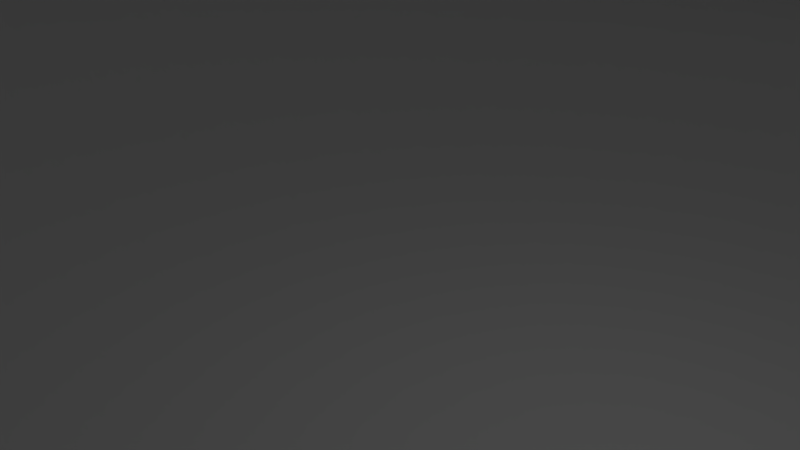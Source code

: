 # Source: target.blend  (saved by Blender 2.59.0; exported with 4.5.12 LTS)
import bpy
from mathutils import Matrix  # noqa: F401  (used for matrix-valued properties, if any)

bpy.ops.wm.read_factory_settings(use_empty=True)
scene = bpy.context.scene
scene.name = 'Scene'

# ---- collections
col_collection_1 = bpy.data.collections.new('Collection 1'); scene.collection.children.link(col_collection_1)

# ---- world
world_world = bpy.data.worlds.new('World'); scene.world = world_world
world_world.color = (0.05088, 0.05088, 0.05088)
world_world.use_sun_shadow = False
world_world.sun_shadow_jitter_overblur = 0.0
world_world.cycles.sampling_method = 'MANUAL'
world_world.cycles.sample_map_resolution = 256

# ---- cameras
cam_camera = bpy.data.cameras.new('Camera')
cam_camera.clip_end = 100.0
cam_camera.lens = 35.0
cam_camera.ortho_scale = 7.314
cam_camera.dof.focus_distance = 0.0
cam_camera.dof.aperture_fstop = 128.0

# ---- lights
light_lamp = bpy.data.lights.new('Lamp', 'POINT')
light_lamp.transmission_factor = 0.0
light_lamp.cutoff_distance = 30.0
light_lamp.energy = 100.0
light_lamp.shadow_buffer_clip_start = 1.001
light_lamp.shadow_soft_size = 1.0
light_lamp.shadow_maximum_resolution = 0.006
light_lamp.use_absolute_resolution = True
light_lamp.cycles.use_multiple_importance_sampling = False

# ---- meshes
me_target = bpy.data.meshes.new('TARGET')
me_target.from_pydata([(47.33, -4.463, 8.822), (47.55, 0.153, 8.822), (47.48, 0.153, 9.103), (47.25, -4.455, 9.102), (46.57, -9.02, 9.101), (46.65, -9.034, 8.821), (48.0, -9.313, 3.731), (48.7, -4.602, 3.739), (48.93, 0.153, 3.742), (45.52, -13.52, 8.821), (45.45, -13.5, 9.101), (43.9, -17.84, 9.1), (43.97, -17.87, 8.82), (45.24, -18.42, 3.698), (46.84, -13.93, 3.717), (41.99, -22.05, 8.82), (41.93, -22.01, 9.1), (39.55, -25.97, 9.1), (39.61, -26.01, 8.82), (40.76, -26.8, 3.65), (43.21, -22.72, 3.675), (36.86, -29.72, 8.82), (36.81, -29.68, 9.099), (33.71, -33.1, 9.099), (33.76, -33.15, 8.82), (34.74, -34.16, 3.592), (37.93, -30.63, 3.622), (30.34, -36.25, 8.82), (30.29, -36.19, 9.099), (26.58, -38.94, 9.099), (26.62, -39.0, 8.82), (27.39, -40.19, 3.535), (31.21, -37.35, 3.563), (22.66, -41.38, 8.82), (22.62, -41.31, 9.099), (18.45, -43.29, 9.099), (18.48, -43.36, 8.82), (19.01, -44.68, 3.487), (23.31, -42.64, 3.509), (14.13, -44.91, 8.82), (14.11, -44.84, 9.099), (9.631, -45.96, 9.099), (9.646, -46.03, 8.82), (9.916, -47.43, 3.454), (14.53, -46.28, 3.468), (5.074, -46.71, 8.82), (5.067, -46.64, 9.099), (0.4587, -46.87, 9.099), (0.4587, -46.94, 8.82), (0.4587, -48.37, 3.443), (5.21, -48.13, 3.446), (-4.157, -46.71, 8.82), (-4.15, -46.64, 9.099), (-8.714, -45.96, 9.099), (-8.729, -46.03, 8.82), (-8.999, -47.43, 3.454), (-4.293, -48.13, 3.446), (-13.21, -44.91, 8.82), (-13.19, -44.84, 9.099), (-17.54, -43.29, 9.099), (-17.56, -43.36, 8.82), (-18.09, -44.68, 3.487), (-13.61, -46.28, 3.468), (-21.74, -41.38, 8.82), (-21.71, -41.31, 9.099), (-25.66, -38.94, 9.099), (-25.7, -39.0, 8.82), (-26.47, -40.19, 3.535), (-22.39, -42.64, 3.509), (-29.42, -36.25, 8.82), (-29.37, -36.19, 9.099), (-32.79, -33.1, 9.099), (-32.84, -33.15, 8.82), (-33.82, -34.16, 3.592), (-30.29, -37.35, 3.563), (-35.95, -29.72, 8.82), (-35.89, -29.68, 9.099), (-38.64, -25.97, 9.1), (-38.7, -26.01, 8.82), (-39.84, -26.8, 3.65), (-37.01, -30.63, 3.622), (-41.07, -22.05, 8.82), (-41.01, -22.01, 9.1), (-42.98, -17.84, 9.1), (-43.05, -17.87, 8.82), (-44.33, -18.42, 3.698), (-42.29, -22.72, 3.675), (-44.61, -13.52, 8.821), (-44.54, -13.5, 9.101), (-45.66, -9.02, 9.101), (-45.73, -9.034, 8.821), (-47.08, -9.313, 3.731), (-45.93, -13.93, 3.717), (-46.41, -4.463, 8.822), (-46.33, -4.455, 9.102), (-46.56, 0.153, 9.103), (-46.64, 0.153, 8.822), (-48.01, 0.153, 3.742), (-47.78, -4.602, 3.739), (-46.41, 4.768, 8.822), (-46.33, 4.761, 9.103), (-45.65, 9.325, 9.103), (-45.73, 9.34, 8.823), (-47.08, 9.618, 3.731), (-47.78, 4.908, 3.739), (-44.61, 13.82, 8.823), (-44.54, 13.8, 9.103), (-42.98, 18.15, 9.103), (-43.05, 18.18, 8.823), (-44.33, 18.72, 3.698), (-45.93, 14.24, 3.717), (-41.07, 22.35, 8.823), (-41.01, 22.32, 9.103), (-38.63, 26.27, 9.103), (-38.7, 26.32, 8.823), (-39.84, 27.11, 3.65), (-42.29, 23.03, 3.676), (-35.94, 30.03, 8.823), (-35.89, 29.98, 9.103), (-32.79, 33.4, 9.103), (-32.84, 33.45, 8.823), (-33.82, 34.46, 3.592), (-37.01, 30.93, 3.621), (-29.42, 36.56, 8.823), (-29.37, 36.5, 9.103), (-25.66, 39.25, 9.103), (-25.7, 39.31, 8.823), (-26.47, 40.5, 3.532), (-30.29, 37.66, 3.561), (-21.74, 41.69, 8.823), (-21.71, 41.62, 9.103), (-17.54, 43.6, 9.103), (-17.56, 43.66, 8.823), (-18.09, 44.98, 3.48), (-22.39, 42.95, 3.505), (-13.21, 45.22, 8.823), (-13.19, 45.15, 9.103), (-8.714, 46.27, 9.103), (-8.728, 46.34, 8.823), (-8.999, 47.74, 3.446), (-13.61, 46.59, 3.461), (-4.157, 47.02, 8.823), (-4.15, 46.95, 9.103), (0.4587, 47.17, 9.103), (0.4587, 47.25, 8.824), (0.4592, 48.68, 3.435), (-4.292, 48.44, 3.437), (5.074, 47.02, 8.824), (5.067, 46.95, 9.103), (9.631, 46.27, 9.103), (9.646, 46.34, 8.824), (9.917, 47.74, 3.447), (5.211, 48.44, 3.438), (14.13, 45.22, 8.824), (14.11, 45.15, 9.103), (18.45, 43.6, 9.103), (18.48, 43.66, 8.824), (19.01, 44.98, 3.482), (14.53, 46.59, 3.462), (22.66, 41.69, 8.823), (22.62, 41.62, 9.103), (26.58, 39.25, 9.103), (26.62, 39.31, 8.823), (27.39, 40.5, 3.533), (23.31, 42.95, 3.506), (30.33, 36.56, 8.823), (30.29, 36.5, 9.103), (33.71, 33.4, 9.103), (33.76, 33.45, 8.823), (34.74, 34.46, 3.592), (31.21, 37.66, 3.562), (36.86, 30.03, 8.823), (36.8, 29.98, 9.103), (39.55, 26.27, 9.103), (39.61, 26.32, 8.823), (40.76, 27.11, 3.65), (37.93, 30.93, 3.622), (41.99, 22.35, 8.823), (41.93, 22.32, 9.103), (43.9, 18.15, 9.103), (43.97, 18.18, 8.823), (45.24, 18.72, 3.698), (43.21, 23.03, 3.676), (45.52, 13.82, 8.823), (45.45, 13.8, 9.103), (46.57, 9.325, 9.103), (46.65, 9.34, 8.823), (48.0, 9.618, 3.731), (46.84, 14.24, 3.717), (47.33, 4.768, 8.822), (47.25, 4.761, 9.103), (48.7, 4.908, 3.739), (49.86, -4.711, 1.095), (50.1, 0.153, 1.113), (49.14, -9.529, 1.042), (47.96, -14.25, 0.9572), (46.33, -18.84, 0.8424), (44.25, -23.24, 0.7021), (41.74, -27.42, 0.5422), (38.85, -31.33, 0.3688), (35.58, -34.94, 0.1884), (31.97, -38.21, 0.007964), (28.06, -41.11, -0.1656), (23.88, -43.62, -0.3255), (19.47, -45.7, -0.4657), (14.88, -47.34, -0.5808), (10.15, -48.52, -0.6663), (5.329, -49.24, -0.719), (0.4587, -49.48, -0.7368), (-4.411, -49.24, -0.719), (-9.235, -48.52, -0.6663), (-13.96, -47.34, -0.5808), (-18.56, -45.7, -0.4657), (-22.96, -43.62, -0.3255), (-27.14, -41.11, -0.1656), (-31.05, -38.21, 0.007964), (-34.66, -34.94, 0.1884), (-37.93, -31.33, 0.3688), (-40.83, -27.42, 0.5422), (-43.33, -23.24, 0.7021), (-45.41, -18.84, 0.8424), (-47.05, -14.25, 0.9572), (-48.23, -9.529, 1.042), (-48.94, -4.711, 1.095), (-49.18, 0.153, 1.113), (-48.94, 5.017, 1.095), (-48.23, 9.835, 1.043), (-47.05, 14.56, 0.9572), (-45.41, 19.15, 0.8424), (-43.33, 23.55, 0.7021), (-40.83, 27.72, 0.5422), (-37.93, 31.64, 0.3687), (-34.66, 35.25, 0.1881), (-31.05, 38.52, 0.007289), (-27.14, 41.42, -0.1667), (-22.96, 43.92, -0.3272), (-18.56, 46.01, -0.4678), (-13.96, 47.65, -0.5833), (-9.235, 48.83, -0.6691), (-4.411, 49.54, -0.7219), (0.4589, 49.79, -0.7396), (5.329, 49.54, -0.7216), (10.15, 48.83, -0.6687), (14.88, 47.65, -0.5828), (19.47, 46.01, -0.4673), (23.88, 43.92, -0.3267), (28.06, 41.42, -0.1664), (31.97, 38.52, 0.007474), (35.58, 35.25, 0.1883), (38.85, 31.64, 0.3687), (41.74, 27.72, 0.5422), (44.25, 23.55, 0.7021), (46.33, 19.15, 0.8424), (47.96, 14.56, 0.9572), (49.14, 9.835, 1.043), (49.86, 5.017, 1.095), (50.34, -4.747, -0.08863), (50.58, 0.153, -0.06848), (49.62, -9.6, -0.1478), (48.43, -14.36, -0.2436), (46.77, -18.98, -0.3724), (46.87, -19.0, -0.8936), (48.52, -14.38, -0.7644), (49.72, -9.611, -0.6683), (50.44, -4.753, -0.609), (50.68, 0.153, -0.5887), (44.67, -23.41, -0.5298), (42.15, -27.62, -0.7094), (39.22, -31.56, -0.904), (35.92, -35.2, -1.106), (35.99, -35.24, -1.63), (39.3, -31.6, -1.427), (42.23, -27.65, -1.232), (44.76, -23.44, -1.052), (32.28, -38.49, -1.309), (28.33, -41.41, -1.504), (24.11, -43.94, -1.683), (19.66, -46.04, -1.841), (19.7, -46.09, -2.367), (24.15, -43.99, -2.209), (28.38, -41.46, -2.029), (32.34, -38.54, -1.833), (15.02, -47.69, -1.97), (10.25, -48.88, -2.066), (5.376, -49.6, -2.125), (0.4587, -49.84, -2.145), (0.4587, -49.9, -2.672), (5.387, -49.66, -2.652), (10.27, -48.94, -2.593), (15.05, -47.74, -2.496), (-4.459, -49.6, -2.125), (-9.33, -48.88, -2.066), (-14.11, -47.69, -1.97), (-18.74, -46.04, -1.841), (-18.78, -46.09, -2.367), (-14.14, -47.74, -2.496), (-9.35, -48.94, -2.593), (-4.469, -49.66, -2.652), (-23.19, -43.94, -1.683), (-27.41, -41.41, -1.504), (-31.36, -38.49, -1.309), (-35.0, -35.2, -1.106), (-35.08, -35.24, -1.63), (-31.42, -38.54, -1.833), (-27.46, -41.46, -2.029), (-23.24, -43.99, -2.209), (-38.3, -31.56, -0.904), (-41.23, -27.62, -0.7094), (-43.76, -23.41, -0.5298), (-45.86, -18.98, -0.3724), (-45.95, -19.0, -0.8936), (-43.85, -23.44, -1.052), (-41.31, -27.65, -1.232), (-38.38, -31.6, -1.427), (-47.51, -14.36, -0.2436), (-48.7, -9.6, -0.1478), (-49.42, -4.747, -0.08863), (-49.66, 0.153, -0.06848), (-49.77, 0.153, -0.5887), (-49.52, -4.753, -0.609), (-48.8, -9.611, -0.6683), (-47.61, -14.38, -0.7644), (-49.42, 5.053, -0.08863), (-48.7, 9.906, -0.1478), (-47.51, 14.67, -0.2436), (-45.86, 19.29, -0.3724), (-45.95, 19.31, -0.8936), (-47.61, 14.68, -0.7644), (-48.8, 9.917, -0.6683), (-49.52, 5.059, -0.609), (-43.76, 23.72, -0.5298), (-41.23, 27.93, -0.7094), (-38.3, 31.87, -0.9041), (-35.0, 35.51, -1.106), (-35.08, 35.55, -1.63), (-38.38, 31.91, -1.427), (-41.31, 27.96, -1.232), (-43.85, 23.75, -1.052), (-31.36, 38.8, -1.309), (-27.41, 41.72, -1.504), (-23.19, 44.24, -1.684), (-18.74, 46.34, -1.841), (-18.78, 46.4, -2.367), (-23.24, 44.3, -2.209), (-27.46, 41.77, -2.029), (-31.42, 38.84, -1.833), (-14.11, 47.99, -1.97), (-9.33, 49.18, -2.066), (-4.459, 49.91, -2.125), (0.4587, 50.15, -2.145), (0.4587, 50.21, -2.672), (-4.469, 49.96, -2.652), (-9.35, 49.24, -2.593), (-14.14, 48.05, -2.496), (5.377, 49.91, -2.125), (10.25, 49.18, -2.066), (15.02, 47.99, -1.97), (19.66, 46.34, -1.841), (19.7, 46.4, -2.367), (15.05, 48.05, -2.496), (10.27, 49.24, -2.593), (5.387, 49.96, -2.652), (24.11, 44.24, -1.683), (28.33, 41.72, -1.504), (32.28, 38.8, -1.309), (35.92, 35.51, -1.106), (35.99, 35.55, -1.63), (32.34, 38.84, -1.833), (28.38, 41.77, -2.029), (24.15, 44.3, -2.209), (39.22, 31.87, -0.9041), (42.15, 27.93, -0.7094), (44.67, 23.72, -0.5298), (46.77, 19.29, -0.3724), (46.87, 19.31, -0.8936), (44.76, 23.75, -1.052), (42.23, 27.96, -1.232), (39.3, 31.91, -1.427), (48.43, 14.67, -0.2436), (49.62, 9.906, -0.1478), (50.34, 5.053, -0.08863), (50.44, 5.059, -0.609), (49.72, 9.917, -0.6683), (48.52, 14.68, -0.7644), (31.56, -2.895, -2.503), (31.72, 0.153, -2.495), (49.0, 0.153, -1.186), (48.76, -4.584, -1.205), (48.06, -9.276, -1.261), (31.11, -5.913, -2.526), (45.31, -18.34, -1.471), (29.34, -11.75, -2.613), (30.37, -8.874, -2.563), (46.91, -13.88, -1.35), (28.03, -14.51, -2.674), (43.27, -22.63, -1.618), (40.83, -26.7, -1.786), (26.45, -17.12, -2.744), (34.8, -34.02, -2.158), (22.57, -21.84, -2.898), (24.62, -19.57, -2.819), (37.99, -30.51, -1.968), (20.29, -23.88, -2.976), (31.27, -37.21, -2.348), (27.44, -40.03, -2.53), (17.83, -25.7, -3.052), (19.05, -44.5, -2.845), (12.43, -28.58, -3.183), (15.2, -27.27, -3.122), (23.36, -42.47, -2.698), (9.536, -29.6, -3.233), (14.56, -46.1, -2.966), (9.937, -47.25, -3.056), (6.559, -30.34, -3.27), (0.4587, -48.18, -3.13), (0.4587, -30.95, -3.301), (3.523, -30.79, -3.293), (5.221, -47.94, -3.111), (-2.606, -30.79, -3.293), (-4.303, -47.94, -3.111), (-9.019, -47.25, -3.056), (-5.641, -30.34, -3.27), (-18.13, -44.5, -2.845), (-11.51, -28.58, -3.183), (-8.618, -29.6, -3.233), (-13.64, -46.1, -2.966), (-14.28, -27.27, -3.122), (-22.44, -42.47, -2.698), (-26.52, -40.03, -2.53), (-16.91, -25.7, -3.052), (-33.88, -34.02, -2.158), (-21.65, -21.84, -2.898), (-19.38, -23.88, -2.976), (-30.35, -37.21, -2.348), (-23.71, -19.57, -2.819), (-37.07, -30.51, -1.968), (-39.91, -26.7, -1.786), (-25.53, -17.12, -2.744), (-44.39, -18.34, -1.471), (-28.42, -11.75, -2.613), (-27.11, -14.51, -2.674), (-42.36, -22.63, -1.618), (-29.45, -8.874, -2.563), (-45.99, -13.88, -1.35), (-47.14, -9.276, -1.261), (-30.2, -5.913, -2.526), (-48.08, 0.153, -1.186), (-30.8, 0.153, -2.495), (-30.65, -2.895, -2.503), (-47.84, -4.584, -1.205), (-30.65, 3.201, -2.503), (-47.84, 4.89, -1.205), (-47.14, 9.581, -1.261), (-30.2, 6.219, -2.526), (-44.39, 18.65, -1.471), (-28.42, 12.05, -2.613), (-29.45, 9.18, -2.563), (-45.99, 14.18, -1.35), (-27.11, 14.81, -2.674), (-42.36, 22.94, -1.618), (-39.91, 27.0, -1.786), (-25.53, 17.43, -2.744), (-33.88, 34.33, -2.158), (-21.65, 22.14, -2.898), (-23.71, 19.88, -2.819), (-37.08, 30.81, -1.968), (-19.38, 24.19, -2.976), (-30.35, 37.51, -2.348), (-26.52, 40.34, -2.53), (-16.91, 26.01, -3.052), (-18.13, 44.81, -2.845), (-11.51, 28.88, -3.183), (-14.28, 27.58, -3.122), (-22.44, 42.78, -2.698), (-8.618, 29.91, -3.233), (-13.64, 46.4, -2.966), (-9.019, 47.55, -3.056), (-5.641, 30.65, -3.27), (0.4587, 48.49, -3.13), (0.4587, 31.25, -3.301), (-2.606, 31.1, -3.293), (-4.303, 48.25, -3.111), (3.523, 31.1, -3.293), (5.221, 48.25, -3.111), (9.937, 47.55, -3.056), (6.559, 30.65, -3.27), (19.05, 44.81, -2.845), (12.43, 28.88, -3.183), (9.536, 29.91, -3.233), (14.56, 46.4, -2.966), (15.2, 27.58, -3.122), (23.36, 42.78, -2.698), (27.44, 40.34, -2.53), (17.83, 26.01, -3.052), (34.8, 34.33, -2.158), (22.57, 22.14, -2.898), (20.29, 24.19, -2.976), (31.27, 37.51, -2.348), (24.62, 19.88, -2.819), (37.99, 30.81, -1.968), (40.83, 27.0, -1.786), (26.45, 17.43, -2.744), (45.31, 18.65, -1.471), (29.34, 12.05, -2.613), (28.03, 14.81, -2.674), (43.27, 22.94, -1.618), (30.37, 9.18, -2.563), (46.91, 14.18, -1.35), (48.06, 9.581, -1.261), (31.11, 6.219, -2.526), (31.56, 3.201, -2.503), (48.76, 4.89, -1.205), (48.5, -14.37, -0.9532), (46.84, -18.99, -1.082), (46.44, -18.81, -1.267), (48.08, -14.23, -1.14), (49.26, -9.515, -1.046), (49.69, -9.603, -0.8573), (50.22, 0.153, -0.9675), (49.98, -4.704, -0.9873), (50.41, -4.749, -0.798), (50.66, 0.153, -0.7778), (39.28, -31.57, -1.615), (35.98, -35.21, -1.818), (35.66, -34.89, -1.989), (38.94, -31.29, -1.79), (41.84, -27.38, -1.598), (42.21, -27.63, -1.42), (44.35, -23.21, -1.422), (44.74, -23.42, -1.24), (24.14, -43.95, -2.396), (19.69, -46.05, -2.553), (19.52, -45.64, -2.712), (23.93, -43.55, -2.557), (28.12, -41.05, -2.38), (28.37, -41.43, -2.216), (32.05, -38.16, -2.188), (32.33, -38.51, -2.021), (5.384, -49.62, -2.838), (0.4587, -49.86, -2.858), (0.4587, -49.41, -3.011), (5.341, -49.17, -2.991), (10.18, -48.45, -2.933), (10.26, -48.9, -2.779), (14.92, -47.27, -2.839), (15.05, -47.7, -2.683), (-14.13, -47.7, -2.683), (-18.77, -46.05, -2.553), (-18.6, -45.64, -2.712), (-14.0, -47.27, -2.839), (-9.258, -48.45, -2.933), (-9.345, -48.9, -2.779), (-4.423, -49.17, -2.991), (-4.467, -49.62, -2.838), (-31.41, -38.51, -2.021), (-35.06, -35.21, -1.818), (-34.75, -34.89, -1.989), (-31.13, -38.16, -2.188), (-27.2, -41.05, -2.38), (-27.45, -41.43, -2.216), (-23.02, -43.55, -2.557), (-23.22, -43.95, -2.396), (-43.82, -23.42, -1.24), (-45.93, -18.99, -1.082), (-45.52, -18.81, -1.267), (-43.43, -23.21, -1.422), (-40.92, -27.38, -1.598), (-41.29, -27.63, -1.42), (-38.02, -31.29, -1.79), (-38.36, -31.57, -1.615), (-49.5, -4.749, -0.798), (-49.74, 0.153, -0.7778), (-49.3, 0.153, -0.9675), (-49.06, -4.704, -0.9873), (-48.34, -9.515, -1.046), (-48.77, -9.603, -0.8573), (-47.16, -14.23, -1.14), (-47.58, -14.37, -0.9532), (-47.58, 14.67, -0.9532), (-45.93, 19.29, -1.082), (-45.52, 19.12, -1.267), (-47.16, 14.54, -1.14), (-48.34, 9.821, -1.046), (-48.77, 9.909, -0.8573), (-49.06, 5.01, -0.9873), (-49.5, 5.054, -0.798), (-38.36, 31.88, -1.615), (-35.06, 35.52, -1.818), (-34.75, 35.2, -1.989), (-38.02, 31.59, -1.79), (-40.93, 27.69, -1.598), (-41.29, 27.94, -1.42), (-43.43, 23.51, -1.422), (-43.82, 23.73, -1.24), (-23.22, 44.26, -2.396), (-18.77, 46.36, -2.553), (-18.6, 45.94, -2.712), (-23.02, 43.86, -2.557), (-27.2, 41.36, -2.38), (-27.45, 41.73, -2.216), (-31.13, 38.46, -2.188), (-31.41, 38.81, -2.021), (-4.467, 49.92, -2.838), (0.4587, 50.17, -2.858), (0.4587, 49.72, -3.011), (-4.423, 49.47, -2.991), (-9.258, 48.76, -2.933), (-9.345, 49.2, -2.779), (-14.0, 47.58, -2.839), (-14.13, 48.01, -2.683), (15.05, 48.01, -2.683), (19.69, 46.36, -2.553), (19.52, 45.94, -2.712), (14.92, 47.58, -2.839), (10.18, 48.76, -2.933), (10.26, 49.2, -2.779), (5.341, 49.47, -2.991), (5.384, 49.92, -2.838), (32.33, 38.81, -2.021), (35.98, 35.52, -1.818), (35.66, 35.2, -1.989), (32.05, 38.46, -2.188), (28.12, 41.36, -2.38), (28.37, 41.73, -2.216), (23.93, 43.86, -2.557), (24.14, 44.26, -2.396), (44.74, 23.73, -1.24), (46.84, 19.29, -1.082), (46.44, 19.12, -1.267), (44.35, 23.51, -1.422), (41.84, 27.69, -1.598), (42.21, 27.94, -1.42), (38.94, 31.59, -1.79), (39.28, 31.88, -1.615), (50.41, 5.054, -0.798), (49.98, 5.01, -0.9873), (49.26, 9.821, -1.046), (49.69, 9.909, -0.8573), (48.08, 14.54, -1.14), (48.5, 14.67, -0.9532), (16.27, -1.396, -3.095), (16.35, 0.153, -3.093), (16.04, -2.93, -3.1), (15.67, -4.435, -3.11), (15.14, -5.896, -3.123), (14.47, -7.297, -3.139), (13.67, -8.627, -3.157), (12.74, -9.874, -3.176), (11.7, -11.02, -3.197), (10.54, -12.06, -3.217), (9.288, -12.99, -3.236), (7.95, -13.79, -3.254), (6.541, -14.45, -3.27), (5.072, -14.97, -3.283), (3.559, -15.35, -3.293), (2.016, -15.58, -3.299), (0.4587, -15.65, -3.301), (-1.099, -15.58, -3.299), (-2.642, -15.35, -3.293), (-4.155, -14.97, -3.283), (-5.624, -14.45, -3.27), (-7.033, -13.79, -3.254), (-8.37, -12.99, -3.236), (-9.623, -12.06, -3.217), (-10.78, -11.02, -3.197), (-11.83, -9.874, -3.176), (-12.75, -8.627, -3.157), (-13.56, -7.297, -3.139), (-14.22, -5.896, -3.123), (-14.75, -4.435, -3.11), (-15.13, -2.93, -3.1), (-15.36, -1.396, -3.095), (-15.43, 0.153, -3.093), (-15.36, 1.702, -3.095), (-15.13, 3.236, -3.1), (-14.75, 4.741, -3.11), (-14.22, 6.202, -3.123), (-13.56, 7.603, -3.139), (-12.75, 8.933, -3.157), (-11.83, 10.18, -3.176), (-10.78, 11.33, -3.197), (-9.623, 12.37, -3.217), (-8.37, 13.29, -3.236), (-7.033, 14.09, -3.254), (-5.624, 14.76, -3.27), (-4.155, 15.28, -3.283), (-2.642, 15.65, -3.293), (-1.099, 15.88, -3.299), (0.4587, 15.96, -3.301), (2.016, 15.88, -3.299), (3.559, 15.65, -3.293), (5.072, 15.28, -3.283), (6.541, 14.76, -3.27), (7.95, 14.09, -3.254), (9.288, 13.29, -3.236), (10.54, 12.37, -3.217), (11.7, 11.33, -3.197), (12.74, 10.18, -3.176), (13.67, 8.933, -3.157), (14.47, 7.603, -3.139), (15.14, 6.202, -3.123), (15.67, 4.741, -3.11), (16.04, 3.236, -3.1), (16.27, 1.702, -3.095), (0.4587, 0.153, -3.301)], [], [(0, 1, 2, 3), (0, 3, 4, 5), (0, 5, 6, 7), (0, 7, 8, 1), (9, 10, 11, 12), (9, 12, 13, 14), (6, 5, 9, 14), (9, 5, 4, 10), (15, 12, 11, 16), (15, 16, 17, 18), (15, 18, 19, 20), (13, 12, 15, 20), (21, 22, 23, 24), (21, 24, 25, 26), (19, 18, 21, 26), (21, 18, 17, 22), (27, 24, 23, 28), (27, 28, 29, 30), (27, 30, 31, 32), (25, 24, 27, 32), (33, 34, 35, 36), (33, 36, 37, 38), (31, 30, 33, 38), (33, 30, 29, 34), (39, 36, 35, 40), (39, 40, 41, 42), (39, 42, 43, 44), (37, 36, 39, 44), (45, 46, 47, 48), (45, 48, 49, 50), (43, 42, 45, 50), (45, 42, 41, 46), (51, 48, 47, 52), (51, 52, 53, 54), (51, 54, 55, 56), (49, 48, 51, 56), (57, 58, 59, 60), (57, 60, 61, 62), (55, 54, 57, 62), (57, 54, 53, 58), (63, 60, 59, 64), (63, 64, 65, 66), (63, 66, 67, 68), (61, 60, 63, 68), (69, 70, 71, 72), (69, 72, 73, 74), (67, 66, 69, 74), (69, 66, 65, 70), (75, 72, 71, 76), (75, 76, 77, 78), (75, 78, 79, 80), (73, 72, 75, 80), (81, 82, 83, 84), (81, 84, 85, 86), (79, 78, 81, 86), (81, 78, 77, 82), (87, 84, 83, 88), (87, 88, 89, 90), (87, 90, 91, 92), (85, 84, 87, 92), (93, 94, 95, 96), (93, 96, 97, 98), (91, 90, 93, 98), (93, 90, 89, 94), (99, 96, 95, 100), (99, 100, 101, 102), (99, 102, 103, 104), (97, 96, 99, 104), (105, 106, 107, 108), (105, 108, 109, 110), (103, 102, 105, 110), (105, 102, 101, 106), (111, 108, 107, 112), (111, 112, 113, 114), (111, 114, 115, 116), (109, 108, 111, 116), (117, 118, 119, 120), (117, 120, 121, 122), (115, 114, 117, 122), (117, 114, 113, 118), (123, 120, 119, 124), (123, 124, 125, 126), (123, 126, 127, 128), (121, 120, 123, 128), (129, 130, 131, 132), (129, 132, 133, 134), (127, 126, 129, 134), (129, 126, 125, 130), (135, 132, 131, 136), (135, 136, 137, 138), (135, 138, 139, 140), (133, 132, 135, 140), (141, 142, 143, 144), (141, 144, 145, 146), (139, 138, 141, 146), (141, 138, 137, 142), (147, 144, 143, 148), (147, 148, 149, 150), (147, 150, 151, 152), (145, 144, 147, 152), (153, 154, 155, 156), (153, 156, 157, 158), (151, 150, 153, 158), (153, 150, 149, 154), (159, 156, 155, 160), (159, 160, 161, 162), (159, 162, 163, 164), (157, 156, 159, 164), (165, 166, 167, 168), (165, 168, 169, 170), (163, 162, 165, 170), (165, 162, 161, 166), (171, 168, 167, 172), (171, 172, 173, 174), (171, 174, 175, 176), (169, 168, 171, 176), (177, 178, 179, 180), (177, 180, 181, 182), (175, 174, 177, 182), (177, 174, 173, 178), (183, 180, 179, 184), (183, 184, 185, 186), (183, 186, 187, 188), (181, 180, 183, 188), (189, 190, 2, 1), (189, 1, 8, 191), (187, 186, 189, 191), (189, 186, 185, 190), (192, 193, 8, 7), (192, 7, 6, 194), (195, 14, 13, 196), (195, 194, 6, 14), (197, 196, 13, 20), (197, 20, 19, 198), (199, 26, 25, 200), (199, 198, 19, 26), (201, 200, 25, 32), (201, 32, 31, 202), (203, 38, 37, 204), (203, 202, 31, 38), (205, 204, 37, 44), (205, 44, 43, 206), (207, 50, 49, 208), (207, 206, 43, 50), (209, 208, 49, 56), (209, 56, 55, 210), (211, 62, 61, 212), (211, 210, 55, 62), (213, 212, 61, 68), (213, 68, 67, 214), (215, 74, 73, 216), (215, 214, 67, 74), (217, 216, 73, 80), (217, 80, 79, 218), (219, 86, 85, 220), (219, 218, 79, 86), (221, 220, 85, 92), (221, 92, 91, 222), (223, 98, 97, 224), (223, 222, 91, 98), (225, 224, 97, 104), (225, 104, 103, 226), (227, 110, 109, 228), (227, 226, 103, 110), (229, 228, 109, 116), (229, 116, 115, 230), (231, 122, 121, 232), (231, 230, 115, 122), (233, 232, 121, 128), (233, 128, 127, 234), (235, 134, 133, 236), (235, 234, 127, 134), (237, 236, 133, 140), (237, 140, 139, 238), (239, 146, 145, 240), (239, 238, 139, 146), (241, 240, 145, 152), (241, 152, 151, 242), (243, 158, 157, 244), (243, 242, 151, 158), (245, 244, 157, 164), (245, 164, 163, 246), (247, 170, 169, 248), (247, 246, 163, 170), (249, 248, 169, 176), (249, 176, 175, 250), (251, 182, 181, 252), (251, 250, 175, 182), (253, 252, 181, 188), (253, 188, 187, 254), (255, 191, 8, 193), (255, 254, 187, 191), (256, 257, 193, 192), (256, 192, 194, 258), (259, 195, 196, 260), (259, 258, 194, 195), (259, 260, 261, 262), (259, 262, 263, 258), (256, 264, 265, 257), (256, 258, 263, 264), (266, 260, 196, 197), (266, 197, 198, 267), (268, 199, 200, 269), (268, 267, 198, 199), (268, 269, 270, 271), (268, 271, 272, 267), (266, 273, 261, 260), (266, 267, 272, 273), (274, 269, 200, 201), (274, 201, 202, 275), (276, 203, 204, 277), (276, 275, 202, 203), (276, 277, 278, 279), (276, 279, 280, 275), (274, 281, 270, 269), (274, 275, 280, 281), (282, 277, 204, 205), (282, 205, 206, 283), (284, 207, 208, 285), (284, 283, 206, 207), (284, 285, 286, 287), (284, 287, 288, 283), (282, 289, 278, 277), (282, 283, 288, 289), (290, 285, 208, 209), (290, 209, 210, 291), (292, 211, 212, 293), (292, 291, 210, 211), (292, 293, 294, 295), (292, 295, 296, 291), (290, 297, 286, 285), (290, 291, 296, 297), (298, 293, 212, 213), (298, 213, 214, 299), (300, 215, 216, 301), (300, 299, 214, 215), (300, 301, 302, 303), (300, 303, 304, 299), (298, 305, 294, 293), (298, 299, 304, 305), (306, 301, 216, 217), (306, 217, 218, 307), (308, 219, 220, 309), (308, 307, 218, 219), (308, 309, 310, 311), (308, 311, 312, 307), (306, 313, 302, 301), (306, 307, 312, 313), (314, 309, 220, 221), (314, 221, 222, 315), (316, 223, 224, 317), (316, 315, 222, 223), (316, 317, 318, 319), (316, 319, 320, 315), (314, 321, 310, 309), (314, 315, 320, 321), (322, 317, 224, 225), (322, 225, 226, 323), (324, 227, 228, 325), (324, 323, 226, 227), (324, 325, 326, 327), (324, 327, 328, 323), (322, 329, 318, 317), (322, 323, 328, 329), (330, 325, 228, 229), (330, 229, 230, 331), (332, 231, 232, 333), (332, 331, 230, 231), (332, 333, 334, 335), (332, 335, 336, 331), (330, 337, 326, 325), (330, 331, 336, 337), (338, 333, 232, 233), (338, 233, 234, 339), (340, 235, 236, 341), (340, 339, 234, 235), (340, 341, 342, 343), (340, 343, 344, 339), (338, 345, 334, 333), (338, 339, 344, 345), (346, 341, 236, 237), (346, 237, 238, 347), (348, 239, 240, 349), (348, 347, 238, 239), (348, 349, 350, 351), (348, 351, 352, 347), (346, 353, 342, 341), (346, 347, 352, 353), (354, 349, 240, 241), (354, 241, 242, 355), (356, 243, 244, 357), (356, 355, 242, 243), (356, 357, 358, 359), (356, 359, 360, 355), (354, 361, 350, 349), (354, 355, 360, 361), (362, 357, 244, 245), (362, 245, 246, 363), (364, 247, 248, 365), (364, 363, 246, 247), (364, 365, 366, 367), (364, 367, 368, 363), (362, 369, 358, 357), (362, 363, 368, 369), (370, 365, 248, 249), (370, 249, 250, 371), (372, 251, 252, 373), (372, 371, 250, 251), (372, 373, 374, 375), (372, 375, 376, 371), (370, 377, 366, 365), (370, 371, 376, 377), (378, 373, 252, 253), (378, 253, 254, 379), (380, 255, 193, 257), (380, 379, 254, 255), (380, 257, 265, 381), (380, 381, 382, 379), (378, 383, 374, 373), (378, 379, 382, 383), (384, 385, 386, 387), (388, 389, 384, 387), (390, 391, 392, 393), (392, 389, 388, 393), (394, 391, 390, 395), (396, 397, 394, 395), (398, 399, 400, 401), (400, 397, 396, 401), (402, 399, 398, 403), (404, 405, 402, 403), (406, 407, 408, 409), (408, 405, 404, 409), (410, 407, 406, 411), (412, 413, 410, 411), (414, 415, 416, 417), (416, 413, 412, 417), (418, 415, 414, 419), (420, 421, 418, 419), (422, 423, 424, 425), (424, 421, 420, 425), (426, 423, 422, 427), (428, 429, 426, 427), (430, 431, 432, 433), (432, 429, 428, 433), (434, 431, 430, 435), (436, 437, 434, 435), (438, 439, 440, 441), (440, 437, 436, 441), (442, 439, 438, 443), (444, 445, 442, 443), (446, 447, 448, 449), (448, 445, 444, 449), (450, 447, 446, 451), (452, 453, 450, 451), (454, 455, 456, 457), (456, 453, 452, 457), (458, 455, 454, 459), (460, 461, 458, 459), (462, 463, 464, 465), (464, 461, 460, 465), (466, 463, 462, 467), (468, 469, 466, 467), (470, 471, 472, 473), (472, 469, 468, 473), (474, 471, 470, 475), (476, 477, 474, 475), (478, 479, 480, 481), (480, 477, 476, 481), (482, 479, 478, 483), (484, 485, 482, 483), (486, 487, 488, 489), (488, 485, 484, 489), (490, 487, 486, 491), (492, 493, 490, 491), (494, 495, 496, 497), (496, 493, 492, 497), (498, 495, 494, 499), (500, 501, 498, 499), (502, 503, 504, 505), (504, 501, 500, 505), (506, 503, 502, 507), (508, 509, 506, 507), (386, 385, 510, 511), (510, 509, 508, 511), (512, 262, 261, 513), (512, 513, 514, 515), (512, 515, 516, 517), (512, 517, 263, 262), (393, 388, 516, 515), (393, 515, 514, 390), (387, 386, 518, 519), (387, 519, 516, 388), (520, 521, 265, 264), (520, 264, 263, 517), (520, 517, 516, 519), (520, 519, 518, 521), (522, 271, 270, 523), (522, 523, 524, 525), (522, 525, 526, 527), (522, 527, 272, 271), (401, 396, 526, 525), (401, 525, 524, 398), (395, 390, 514, 528), (395, 528, 526, 396), (529, 513, 261, 273), (529, 273, 272, 527), (529, 527, 526, 528), (529, 528, 514, 513), (530, 279, 278, 531), (530, 531, 532, 533), (530, 533, 534, 535), (530, 535, 280, 279), (409, 404, 534, 533), (409, 533, 532, 406), (403, 398, 524, 536), (403, 536, 534, 404), (537, 523, 270, 281), (537, 281, 280, 535), (537, 535, 534, 536), (537, 536, 524, 523), (538, 287, 286, 539), (538, 539, 540, 541), (538, 541, 542, 543), (538, 543, 288, 287), (417, 412, 542, 541), (417, 541, 540, 414), (411, 406, 532, 544), (411, 544, 542, 412), (545, 531, 278, 289), (545, 289, 288, 543), (545, 543, 542, 544), (545, 544, 532, 531), (546, 295, 294, 547), (546, 547, 548, 549), (546, 549, 550, 551), (546, 551, 296, 295), (425, 420, 550, 549), (425, 549, 548, 422), (419, 414, 540, 552), (419, 552, 550, 420), (553, 539, 286, 297), (553, 297, 296, 551), (553, 551, 550, 552), (553, 552, 540, 539), (554, 303, 302, 555), (554, 555, 556, 557), (554, 557, 558, 559), (554, 559, 304, 303), (433, 428, 558, 557), (433, 557, 556, 430), (427, 422, 548, 560), (427, 560, 558, 428), (561, 547, 294, 305), (561, 305, 304, 559), (561, 559, 558, 560), (561, 560, 548, 547), (562, 311, 310, 563), (562, 563, 564, 565), (562, 565, 566, 567), (562, 567, 312, 311), (441, 436, 566, 565), (441, 565, 564, 438), (435, 430, 556, 568), (435, 568, 566, 436), (569, 555, 302, 313), (569, 313, 312, 567), (569, 567, 566, 568), (569, 568, 556, 555), (570, 319, 318, 571), (570, 571, 572, 573), (570, 573, 574, 575), (570, 575, 320, 319), (449, 444, 574, 573), (449, 573, 572, 446), (443, 438, 564, 576), (443, 576, 574, 444), (577, 563, 310, 321), (577, 321, 320, 575), (577, 575, 574, 576), (577, 576, 564, 563), (578, 327, 326, 579), (578, 579, 580, 581), (578, 581, 582, 583), (578, 583, 328, 327), (457, 452, 582, 581), (457, 581, 580, 454), (451, 446, 572, 584), (451, 584, 582, 452), (585, 571, 318, 329), (585, 329, 328, 583), (585, 583, 582, 584), (585, 584, 572, 571), (586, 335, 334, 587), (586, 587, 588, 589), (586, 589, 590, 591), (586, 591, 336, 335), (465, 460, 590, 589), (465, 589, 588, 462), (459, 454, 580, 592), (459, 592, 590, 460), (593, 579, 326, 337), (593, 337, 336, 591), (593, 591, 590, 592), (593, 592, 580, 579), (594, 343, 342, 595), (594, 595, 596, 597), (594, 597, 598, 599), (594, 599, 344, 343), (473, 468, 598, 597), (473, 597, 596, 470), (467, 462, 588, 600), (467, 600, 598, 468), (601, 587, 334, 345), (601, 345, 344, 599), (601, 599, 598, 600), (601, 600, 588, 587), (602, 351, 350, 603), (602, 603, 604, 605), (602, 605, 606, 607), (602, 607, 352, 351), (481, 476, 606, 605), (481, 605, 604, 478), (475, 470, 596, 608), (475, 608, 606, 476), (609, 595, 342, 353), (609, 353, 352, 607), (609, 607, 606, 608), (609, 608, 596, 595), (610, 359, 358, 611), (610, 611, 612, 613), (610, 613, 614, 615), (610, 615, 360, 359), (489, 484, 614, 613), (489, 613, 612, 486), (483, 478, 604, 616), (483, 616, 614, 484), (617, 603, 350, 361), (617, 361, 360, 615), (617, 615, 614, 616), (617, 616, 604, 603), (618, 367, 366, 619), (618, 619, 620, 621), (618, 621, 622, 623), (618, 623, 368, 367), (497, 492, 622, 621), (497, 621, 620, 494), (491, 486, 612, 624), (491, 624, 622, 492), (625, 611, 358, 369), (625, 369, 368, 623), (625, 623, 622, 624), (625, 624, 612, 611), (626, 375, 374, 627), (626, 627, 628, 629), (626, 629, 630, 631), (626, 631, 376, 375), (505, 500, 630, 629), (505, 629, 628, 502), (499, 494, 620, 632), (499, 632, 630, 500), (633, 619, 366, 377), (633, 377, 376, 631), (633, 631, 630, 632), (633, 632, 620, 619), (634, 381, 265, 521), (634, 521, 518, 635), (634, 635, 636, 637), (634, 637, 382, 381), (511, 508, 636, 635), (511, 635, 518, 386), (507, 502, 628, 638), (507, 638, 636, 508), (639, 627, 374, 383), (639, 383, 382, 637), (639, 637, 636, 638), (639, 638, 628, 627), (640, 641, 385, 384), (642, 640, 384, 389), (643, 642, 389, 392), (644, 643, 392, 391), (645, 644, 391, 394), (646, 645, 394, 397), (647, 646, 397, 400), (648, 647, 400, 399), (649, 648, 399, 402), (650, 649, 402, 405), (651, 650, 405, 408), (652, 651, 408, 407), (653, 652, 407, 410), (654, 653, 410, 413), (655, 654, 413, 416), (656, 655, 416, 415), (657, 656, 415, 418), (658, 657, 418, 421), (659, 658, 421, 424), (660, 659, 424, 423), (661, 660, 423, 426), (662, 661, 426, 429), (663, 662, 429, 432), (664, 663, 432, 431), (665, 664, 431, 434), (666, 665, 434, 437), (667, 666, 437, 440), (668, 667, 440, 439), (669, 668, 439, 442), (670, 669, 442, 445), (671, 670, 445, 448), (672, 671, 448, 447), (673, 672, 447, 450), (674, 673, 450, 453), (675, 674, 453, 456), (676, 675, 456, 455), (677, 676, 455, 458), (678, 677, 458, 461), (679, 678, 461, 464), (680, 679, 464, 463), (681, 680, 463, 466), (682, 681, 466, 469), (683, 682, 469, 472), (684, 683, 472, 471), (685, 684, 471, 474), (686, 685, 474, 477), (687, 686, 477, 480), (688, 687, 480, 479), (689, 688, 479, 482), (690, 689, 482, 485), (691, 690, 485, 488), (692, 691, 488, 487), (693, 692, 487, 490), (694, 693, 490, 493), (695, 694, 493, 496), (696, 695, 496, 495), (697, 696, 495, 498), (698, 697, 498, 501), (699, 698, 501, 504), (700, 699, 504, 503), (701, 700, 503, 506), (702, 701, 506, 509), (703, 702, 509, 510), (641, 703, 510, 385), (641, 640, 704), (640, 642, 704), (642, 643, 704), (643, 644, 704), (644, 645, 704), (645, 646, 704), (646, 647, 704), (647, 648, 704), (648, 649, 704), (649, 650, 704), (650, 651, 704), (651, 652, 704), (652, 653, 704), (653, 654, 704), (654, 655, 704), (655, 656, 704), (656, 657, 704), (657, 658, 704), (658, 659, 704), (659, 660, 704), (660, 661, 704), (661, 662, 704), (662, 663, 704), (663, 664, 704), (664, 665, 704), (665, 666, 704), (666, 667, 704), (667, 668, 704), (668, 669, 704), (669, 670, 704), (670, 671, 704), (671, 672, 704), (672, 673, 704), (673, 674, 704), (674, 675, 704), (675, 676, 704), (676, 677, 704), (677, 678, 704), (678, 679, 704), (679, 680, 704), (680, 681, 704), (681, 682, 704), (682, 683, 704), (683, 684, 704), (684, 685, 704), (685, 686, 704), (686, 687, 704), (687, 688, 704), (688, 689, 704), (689, 690, 704), (690, 691, 704), (691, 692, 704), (692, 693, 704), (693, 694, 704), (694, 695, 704), (695, 696, 704), (696, 697, 704), (697, 698, 704), (698, 699, 704), (699, 700, 704), (700, 701, 704), (701, 702, 704), (702, 703, 704), (703, 641, 704)])
me_target.polygons.foreach_set('use_smooth', [True] * 704)
_uv = me_target.uv_layers.new(name='UVTex')
_uv.uv.foreach_set('vector', [0.5201, 0.8837, 0.4817, 0.8839, 0.4818, 0.8815, 0.5199, 0.8813, 0.5201, 0.8837, 0.5199, 0.8813, 0.558, 0.8775, 0.5584, 0.8799, 0.5201, 0.8837, 0.5584, 0.8799, 0.5654, 0.9252, 0.5226, 0.9296, 0.5201, 0.8837, 0.5226, 0.9296, 0.4796, 0.9298, 0.4817, 0.8839, 0.5961, 0.8723, 0.5956, 0.87, 0.6319, 0.8589, 0.6328, 0.8612, 0.5961, 0.8723, 0.6328, 0.8612, 0.6486, 0.9043, 0.6076, 0.9167, 0.5654, 0.9252, 0.5584, 0.8799, 0.5961, 0.8723, 0.6076, 0.9167, 0.5961, 0.8723, 0.5584, 0.8799, 0.558, 0.8775, 0.5956, 0.87, 0.668, 0.8465, 0.6328, 0.8612, 0.6319, 0.8589, 0.6669, 0.8443, 0.668, 0.8465, 0.6669, 0.8443, 0.7004, 0.8263, 0.7017, 0.8284, 0.668, 0.8465, 0.7017, 0.8284, 0.7258, 0.8677, 0.6881, 0.8879, 0.6486, 0.9043, 0.6328, 0.8612, 0.668, 0.8465, 0.6881, 0.8879, 0.7334, 0.8071, 0.7319, 0.8052, 0.7609, 0.7813, 0.7625, 0.783, 0.7334, 0.8071, 0.7625, 0.783, 0.7941, 0.817, 0.7612, 0.844, 0.7258, 0.8677, 0.7017, 0.8284, 0.7334, 0.8071, 0.7612, 0.844, 0.7334, 0.8071, 0.7017, 0.8284, 0.7004, 0.8263, 0.7319, 0.8052, 0.7892, 0.7561, 0.7625, 0.783, 0.7609, 0.7813, 0.7874, 0.7546, 0.7892, 0.7561, 0.7874, 0.7546, 0.8111, 0.7254, 0.8131, 0.7268, 0.7892, 0.7561, 0.8131, 0.7268, 0.8509, 0.7541, 0.824, 0.787, 0.7941, 0.817, 0.7625, 0.783, 0.7892, 0.7561, 0.824, 0.787, 0.8339, 0.6953, 0.8319, 0.6941, 0.8493, 0.6611, 0.8514, 0.6621, 0.8339, 0.6953, 0.8514, 0.6621, 0.894, 0.6817, 0.8743, 0.7189, 0.8509, 0.7541, 0.8131, 0.7268, 0.8339, 0.6953, 0.8743, 0.7189, 0.8339, 0.6953, 0.8131, 0.7268, 0.8111, 0.7254, 0.8319, 0.6941, 0.8656, 0.6274, 0.8514, 0.6621, 0.8493, 0.6611, 0.8633, 0.6266, 0.8656, 0.6274, 0.8633, 0.6266, 0.874, 0.5909, 0.8763, 0.5915, 0.8656, 0.6274, 0.8763, 0.5915, 0.9219, 0.6025, 0.9099, 0.6427, 0.894, 0.6817, 0.8514, 0.6621, 0.8656, 0.6274, 0.9099, 0.6427, 0.8835, 0.5546, 0.8812, 0.5542, 0.8847, 0.5174, 0.8871, 0.5175, 0.8835, 0.5546, 0.8871, 0.5175, 0.9338, 0.5196, 0.9299, 0.5613, 0.9219, 0.6025, 0.8763, 0.5915, 0.8835, 0.5546, 0.9299, 0.5613, 0.8835, 0.5546, 0.8763, 0.5915, 0.874, 0.5909, 0.8812, 0.5542, 0.8869, 0.4801, 0.8871, 0.5175, 0.8847, 0.5174, 0.8846, 0.4802, 0.8869, 0.4801, 0.8846, 0.4802, 0.8808, 0.4431, 0.8831, 0.4428, 0.8869, 0.4801, 0.8831, 0.4428, 0.9296, 0.436, 0.9337, 0.4778, 0.9338, 0.5196, 0.8871, 0.5175, 0.8869, 0.4801, 0.9337, 0.4778, 0.8758, 0.4058, 0.8734, 0.4063, 0.8627, 0.3705, 0.865, 0.3697, 0.8758, 0.4058, 0.865, 0.3697, 0.9094, 0.3543, 0.9215, 0.3947, 0.9296, 0.436, 0.8831, 0.4428, 0.8758, 0.4058, 0.9215, 0.3947, 0.8758, 0.4058, 0.8831, 0.4428, 0.8808, 0.4431, 0.8734, 0.4063, 0.8506, 0.3348, 0.865, 0.3697, 0.8627, 0.3705, 0.8484, 0.3358, 0.8506, 0.3348, 0.8484, 0.3358, 0.8308, 0.3024, 0.8329, 0.3012, 0.8506, 0.3348, 0.8329, 0.3012, 0.8734, 0.2776, 0.8933, 0.3152, 0.9094, 0.3543, 0.865, 0.3697, 0.8506, 0.3348, 0.8933, 0.3152, 0.8119, 0.2694, 0.81, 0.2708, 0.7863, 0.2414, 0.7881, 0.2398, 0.8119, 0.2694, 0.7881, 0.2398, 0.8231, 0.2091, 0.8499, 0.2422, 0.8734, 0.2776, 0.8329, 0.3012, 0.8119, 0.2694, 0.8499, 0.2422, 0.8119, 0.2694, 0.8329, 0.3012, 0.8308, 0.3024, 0.81, 0.2708, 0.7614, 0.2126, 0.7881, 0.2398, 0.7863, 0.2414, 0.7597, 0.2144, 0.7614, 0.2126, 0.7597, 0.2144, 0.7306, 0.19, 0.732, 0.1882, 0.7614, 0.2126, 0.732, 0.1882, 0.7601, 0.1515, 0.793, 0.1788, 0.8231, 0.2091, 0.7881, 0.2398, 0.7614, 0.2126, 0.793, 0.1788, 0.7004, 0.1667, 0.6991, 0.1687, 0.6658, 0.1506, 0.6669, 0.1485, 0.7004, 0.1667, 0.6669, 0.1485, 0.687, 0.1072, 0.7247, 0.1275, 0.7601, 0.1515, 0.732, 0.1882, 0.7004, 0.1667, 0.7247, 0.1275, 0.7004, 0.1667, 0.732, 0.1882, 0.7306, 0.19, 0.6991, 0.1687, 0.6316, 0.1336, 0.6669, 0.1485, 0.6658, 0.1506, 0.6307, 0.1358, 0.6316, 0.1336, 0.6307, 0.1358, 0.5943, 0.1246, 0.5949, 0.1223, 0.6316, 0.1336, 0.5949, 0.1223, 0.6063, 0.0779, 0.6474, 0.0906, 0.687, 0.1072, 0.6669, 0.1485, 0.6316, 0.1336, 0.6474, 0.0906, 0.5572, 0.1148, 0.5568, 0.1171, 0.5189, 0.1134, 0.519, 0.111, 0.5572, 0.1148, 0.519, 0.111, 0.5212, 0.0651, 0.5641, 0.0694, 0.6063, 0.0779, 0.5949, 0.1223, 0.5572, 0.1148, 0.5641, 0.0694, 0.5572, 0.1148, 0.5949, 0.1223, 0.5943, 0.1246, 0.5568, 0.1171, 0.4806, 0.1111, 0.519, 0.111, 0.5189, 0.1134, 0.4807, 0.1134, 0.4806, 0.1111, 0.4807, 0.1134, 0.4427, 0.1172, 0.4424, 0.1149, 0.4806, 0.1111, 0.4424, 0.1149, 0.4353, 0.0696, 0.4782, 0.0652, 0.5212, 0.0651, 0.519, 0.111, 0.4806, 0.1111, 0.4782, 0.0652, 0.4047, 0.1225, 0.4053, 0.1248, 0.369, 0.1361, 0.3682, 0.1339, 0.4047, 0.1225, 0.3682, 0.1339, 0.3522, 0.0908, 0.3932, 0.0782, 0.4353, 0.0696, 0.4424, 0.1149, 0.4047, 0.1225, 0.3932, 0.0782, 0.4047, 0.1225, 0.4424, 0.1149, 0.4427, 0.1172, 0.4053, 0.1248, 0.333, 0.1488, 0.3682, 0.1339, 0.369, 0.1361, 0.334, 0.1509, 0.333, 0.1488, 0.334, 0.1509, 0.3006, 0.169, 0.2994, 0.167, 0.333, 0.1488, 0.2994, 0.167, 0.2751, 0.1278, 0.3127, 0.1074, 0.3522, 0.0908, 0.3682, 0.1339, 0.333, 0.1488, 0.3127, 0.1074, 0.2679, 0.1884, 0.2693, 0.1903, 0.2404, 0.2144, 0.2388, 0.2127, 0.2679, 0.1884, 0.2388, 0.2127, 0.2071, 0.1788, 0.2398, 0.1517, 0.2751, 0.1278, 0.2994, 0.167, 0.2679, 0.1884, 0.2398, 0.1517, 0.2679, 0.1884, 0.2994, 0.167, 0.3006, 0.169, 0.2693, 0.1903, 0.2122, 0.2396, 0.2388, 0.2127, 0.2404, 0.2144, 0.2139, 0.2412, 0.2122, 0.2396, 0.2139, 0.2412, 0.1902, 0.2704, 0.1883, 0.269, 0.2122, 0.2396, 0.1883, 0.269, 0.1506, 0.2417, 0.1773, 0.2089, 0.2071, 0.1788, 0.2388, 0.2127, 0.2122, 0.2396, 0.1773, 0.2089, 0.1673, 0.3004, 0.1693, 0.3016, 0.1517, 0.3343, 0.1495, 0.3333, 0.1673, 0.3004, 0.1495, 0.3333, 0.1075, 0.3135, 0.1273, 0.2767, 0.1506, 0.2417, 0.1883, 0.269, 0.1673, 0.3004, 0.1273, 0.2767, 0.1673, 0.3004, 0.1883, 0.269, 0.1902, 0.2704, 0.1693, 0.3016, 0.1351, 0.3676, 0.1495, 0.3333, 0.1517, 0.3343, 0.1372, 0.3684, 0.1351, 0.3676, 0.1372, 0.3684, 0.1261, 0.4038, 0.1239, 0.4032, 0.1351, 0.3676, 0.1239, 0.4032, 0.079, 0.3914, 0.0914, 0.3519, 0.1075, 0.3135, 0.1495, 0.3333, 0.1351, 0.3676, 0.0914, 0.3519, 0.1159, 0.4396, 0.1181, 0.44, 0.1135, 0.4765, 0.1112, 0.4764, 0.1159, 0.4396, 0.1112, 0.4764, 0.0651, 0.4725, 0.0703, 0.4317, 0.079, 0.3914, 0.1239, 0.4032, 0.1159, 0.4396, 0.0703, 0.4317, 0.1159, 0.4396, 0.1239, 0.4032, 0.1261, 0.4038, 0.1181, 0.44, 0.1101, 0.5136, 0.1112, 0.4764, 0.1135, 0.4765, 0.1124, 0.5136, 0.1101, 0.5136, 0.1124, 0.5136, 0.1152, 0.5513, 0.1129, 0.5517, 0.1101, 0.5136, 0.1129, 0.5517, 0.0649, 0.5556, 0.0634, 0.5137, 0.0651, 0.4725, 0.1112, 0.4764, 0.1101, 0.5136, 0.0634, 0.5137, 0.1199, 0.5906, 0.1224, 0.5899, 0.1354, 0.6279, 0.1331, 0.6288, 0.1199, 0.5906, 0.1331, 0.6288, 0.0886, 0.6482, 0.0718, 0.6083, 0.0649, 0.5556, 0.1129, 0.5517, 0.1199, 0.5906, 0.0693, 0.5986, 0.1199, 0.5906, 0.1129, 0.5517, 0.1152, 0.5513, 0.1224, 0.5899, 0.1495, 0.6647, 0.1331, 0.6288, 0.1354, 0.6279, 0.1517, 0.6635, 0.1495, 0.6647, 0.1517, 0.6635, 0.1703, 0.6971, 0.1682, 0.6984, 0.1495, 0.6647, 0.1682, 0.6984, 0.1286, 0.7229, 0.1074, 0.6864, 0.0886, 0.6482, 0.1331, 0.6288, 0.1495, 0.6647, 0.1074, 0.6864, 0.1895, 0.7298, 0.1914, 0.7284, 0.2152, 0.7572, 0.2134, 0.7588, 0.1895, 0.7298, 0.2134, 0.7588, 0.1795, 0.7894, 0.1526, 0.7573, 0.1286, 0.7229, 0.1682, 0.6984, 0.1895, 0.7298, 0.1526, 0.7573, 0.1895, 0.7298, 0.1682, 0.6984, 0.1703, 0.6971, 0.1914, 0.7284, 0.2401, 0.7853, 0.2134, 0.7588, 0.2152, 0.7572, 0.2417, 0.7835, 0.2401, 0.7853, 0.2417, 0.7835, 0.2707, 0.8072, 0.2693, 0.8091, 0.2401, 0.7853, 0.2693, 0.8091, 0.2419, 0.8455, 0.2093, 0.8189, 0.1795, 0.7894, 0.2134, 0.7588, 0.2401, 0.7853, 0.2093, 0.8189, 0.3007, 0.8301, 0.302, 0.828, 0.3351, 0.8456, 0.3341, 0.8478, 0.3007, 0.8301, 0.3341, 0.8478, 0.3145, 0.8889, 0.2771, 0.869, 0.2419, 0.8455, 0.2693, 0.8091, 0.3007, 0.8301, 0.2771, 0.869, 0.3007, 0.8301, 0.2693, 0.8091, 0.2707, 0.8072, 0.302, 0.828, 0.3693, 0.8622, 0.3341, 0.8478, 0.3351, 0.8456, 0.3701, 0.8599, 0.3693, 0.8622, 0.3701, 0.8599, 0.4065, 0.8708, 0.4059, 0.8731, 0.3693, 0.8622, 0.4059, 0.8731, 0.3948, 0.9174, 0.3539, 0.9051, 0.3145, 0.8889, 0.3341, 0.8478, 0.3693, 0.8622, 0.3539, 0.9051, 0.4436, 0.8804, 0.4439, 0.878, 0.4818, 0.8815, 0.4817, 0.8839, 0.4436, 0.8804, 0.4817, 0.8839, 0.4796, 0.9298, 0.4369, 0.9257, 0.3948, 0.9174, 0.4059, 0.8731, 0.4436, 0.8804, 0.4369, 0.9257, 0.4436, 0.8804, 0.4059, 0.8731, 0.4065, 0.8708, 0.4439, 0.878, 0.524, 0.9562, 0.4784, 0.9563, 0.4796, 0.9298, 0.5226, 0.9296, 0.524, 0.9562, 0.5226, 0.9296, 0.5654, 0.9252, 0.5695, 0.9519, 0.6143, 0.9435, 0.6076, 0.9167, 0.6486, 0.9043, 0.6581, 0.9309, 0.6143, 0.9435, 0.5695, 0.9519, 0.5654, 0.9252, 0.6076, 0.9167, 0.7005, 0.9144, 0.6581, 0.9309, 0.6486, 0.9043, 0.6881, 0.8879, 0.7005, 0.9144, 0.6881, 0.8879, 0.7258, 0.8677, 0.7413, 0.8939, 0.78, 0.8695, 0.7612, 0.844, 0.7941, 0.817, 0.8161, 0.8415, 0.78, 0.8695, 0.7413, 0.8939, 0.7258, 0.8677, 0.7612, 0.844, 0.8494, 0.81, 0.8161, 0.8415, 0.7941, 0.817, 0.824, 0.787, 0.8494, 0.81, 0.824, 0.787, 0.8509, 0.7541, 0.8793, 0.7753, 0.9056, 0.7377, 0.8743, 0.7189, 0.894, 0.6817, 0.9279, 0.6976, 0.9056, 0.7377, 0.8793, 0.7753, 0.8509, 0.7541, 0.8743, 0.7189, 0.946, 0.6555, 0.9279, 0.6976, 0.894, 0.6817, 0.9099, 0.6427, 0.946, 0.6555, 0.9099, 0.6427, 0.9219, 0.6025, 0.9595, 0.6117, 0.9685, 0.5669, 0.9299, 0.5613, 0.9338, 0.5196, 0.9729, 0.5215, 0.9685, 0.5669, 0.9595, 0.6117, 0.9219, 0.6025, 0.9299, 0.5613, 0.9728, 0.4758, 0.9729, 0.5215, 0.9338, 0.5196, 0.9337, 0.4778, 0.9728, 0.4758, 0.9337, 0.4778, 0.9296, 0.436, 0.9681, 0.4303, 0.9587, 0.3854, 0.9215, 0.3947, 0.9094, 0.3543, 0.9448, 0.3417, 0.9587, 0.3854, 0.9681, 0.4303, 0.9296, 0.436, 0.9215, 0.3947, 0.9264, 0.2995, 0.9448, 0.3417, 0.9094, 0.3543, 0.8933, 0.3152, 0.9264, 0.2995, 0.8933, 0.3152, 0.8734, 0.2776, 0.9039, 0.2594, 0.8775, 0.2217, 0.8499, 0.2422, 0.8231, 0.2091, 0.8476, 0.1869, 0.8775, 0.2217, 0.9039, 0.2594, 0.8734, 0.2776, 0.8499, 0.2422, 0.8144, 0.1553, 0.8476, 0.1869, 0.8231, 0.2091, 0.793, 0.1788, 0.8144, 0.1553, 0.793, 0.1788, 0.7601, 0.1515, 0.7783, 0.127, 0.7398, 0.1024, 0.7247, 0.1275, 0.687, 0.1072, 0.6992, 0.0815, 0.7398, 0.1024, 0.7783, 0.127, 0.7601, 0.1515, 0.7247, 0.1275, 0.6568, 0.0646, 0.6992, 0.0815, 0.687, 0.1072, 0.6474, 0.0906, 0.6568, 0.0646, 0.6474, 0.0906, 0.6063, 0.0779, 0.6129, 0.0517, 0.5681, 0.043, 0.5641, 0.0694, 0.5212, 0.0651, 0.5225, 0.0385, 0.5681, 0.043, 0.6129, 0.0517, 0.6063, 0.0779, 0.5641, 0.0694, 0.4768, 0.0385, 0.5225, 0.0385, 0.5212, 0.0651, 0.4782, 0.0652, 0.4768, 0.0385, 0.4782, 0.0652, 0.4353, 0.0696, 0.4312, 0.0429, 0.3864, 0.0514, 0.3932, 0.0782, 0.3522, 0.0908, 0.3425, 0.0642, 0.3864, 0.0514, 0.4312, 0.0429, 0.4353, 0.0696, 0.3932, 0.0782, 0.3001, 0.081, 0.3425, 0.0642, 0.3522, 0.0908, 0.3127, 0.1074, 0.3001, 0.081, 0.3127, 0.1074, 0.2751, 0.1278, 0.2594, 0.1018, 0.2209, 0.1263, 0.2398, 0.1517, 0.2071, 0.1788, 0.185, 0.1545, 0.2209, 0.1263, 0.2594, 0.1018, 0.2751, 0.1278, 0.2398, 0.1517, 0.152, 0.1861, 0.185, 0.1545, 0.2071, 0.1788, 0.1773, 0.2089, 0.152, 0.1861, 0.1773, 0.2089, 0.1506, 0.2417, 0.1223, 0.2207, 0.0962, 0.258, 0.1273, 0.2767, 0.1075, 0.3135, 0.0741, 0.2976, 0.0962, 0.258, 0.1223, 0.2207, 0.1506, 0.2417, 0.1273, 0.2767, 0.0561, 0.339, 0.0741, 0.2976, 0.1075, 0.3135, 0.0914, 0.3519, 0.0561, 0.339, 0.0914, 0.3519, 0.079, 0.3914, 0.0423, 0.3817, 0.0327, 0.4252, 0.0703, 0.4317, 0.0651, 0.4725, 0.0271, 0.4692, 0.0327, 0.4252, 0.0423, 0.3817, 0.079, 0.3914, 0.0703, 0.4317, 0.0251, 0.5133, 0.0271, 0.4692, 0.0651, 0.4725, 0.0634, 0.5137, 0.0251, 0.5133, 0.0634, 0.5137, 0.0649, 0.5556, 0.0264, 0.5578, 0.0357, 0.6234, 0.0718, 0.6083, 0.0886, 0.6482, 0.0548, 0.6642, 0.0302, 0.6027, 0.0264, 0.5578, 0.0649, 0.5556, 0.0693, 0.5986, 0.0758, 0.7038, 0.0548, 0.6642, 0.0886, 0.6482, 0.1074, 0.6864, 0.0758, 0.7038, 0.1074, 0.6864, 0.1286, 0.7229, 0.0994, 0.7417, 0.126, 0.7778, 0.1526, 0.7573, 0.1795, 0.7894, 0.1557, 0.8114, 0.126, 0.7778, 0.0994, 0.7417, 0.1286, 0.7229, 0.1526, 0.7573, 0.1885, 0.8422, 0.1557, 0.8114, 0.1795, 0.7894, 0.2093, 0.8189, 0.1885, 0.8422, 0.2093, 0.8189, 0.2419, 0.8455, 0.2241, 0.8698, 0.2623, 0.8939, 0.2771, 0.869, 0.3145, 0.8889, 0.3026, 0.9143, 0.2623, 0.8939, 0.2241, 0.8698, 0.2419, 0.8455, 0.2771, 0.869, 0.3447, 0.9309, 0.3026, 0.9143, 0.3145, 0.8889, 0.3539, 0.9051, 0.3447, 0.9309, 0.3539, 0.9051, 0.3948, 0.9174, 0.3884, 0.9435, 0.4331, 0.952, 0.4369, 0.9257, 0.4796, 0.9298, 0.4784, 0.9563, 0.4331, 0.952, 0.3884, 0.9435, 0.3948, 0.9174, 0.4369, 0.9257, 0.5245, 0.9683, 0.4779, 0.9683, 0.4784, 0.9563, 0.524, 0.9562, 0.5245, 0.9683, 0.524, 0.9562, 0.5695, 0.9519, 0.5711, 0.9639, 0.617, 0.9554, 0.6143, 0.9435, 0.6581, 0.9309, 0.6619, 0.9426, 0.617, 0.9554, 0.5711, 0.9639, 0.5695, 0.9519, 0.6143, 0.9435, 0.617, 0.9554, 0.6619, 0.9426, 0.6635, 0.9475, 0.6181, 0.9603, 0.617, 0.9554, 0.6181, 0.9603, 0.5718, 0.9689, 0.5711, 0.9639, 0.5245, 0.9683, 0.5248, 0.9733, 0.4776, 0.9734, 0.4779, 0.9683, 0.5245, 0.9683, 0.5711, 0.9639, 0.5718, 0.9689, 0.5248, 0.9733, 0.7055, 0.9258, 0.6619, 0.9426, 0.6581, 0.9309, 0.7005, 0.9144, 0.7055, 0.9258, 0.7005, 0.9144, 0.7413, 0.8939, 0.7474, 0.9049, 0.7872, 0.8801, 0.78, 0.8695, 0.8161, 0.8415, 0.8245, 0.8514, 0.7872, 0.8801, 0.7474, 0.9049, 0.7413, 0.8939, 0.78, 0.8695, 0.7872, 0.8801, 0.8245, 0.8514, 0.8278, 0.8553, 0.7901, 0.8843, 0.7872, 0.8801, 0.7901, 0.8843, 0.7499, 0.9094, 0.7474, 0.9049, 0.7055, 0.9258, 0.7075, 0.9305, 0.6635, 0.9475, 0.6619, 0.9426, 0.7055, 0.9258, 0.7474, 0.9049, 0.7499, 0.9094, 0.7075, 0.9305, 0.8588, 0.8192, 0.8245, 0.8514, 0.8161, 0.8415, 0.8494, 0.81, 0.8588, 0.8192, 0.8494, 0.81, 0.8793, 0.7753, 0.8898, 0.7835, 0.917, 0.7449, 0.9056, 0.7377, 0.9279, 0.6976, 0.9401, 0.7037, 0.917, 0.7449, 0.8898, 0.7835, 0.8793, 0.7753, 0.9056, 0.7377, 0.917, 0.7449, 0.9401, 0.7037, 0.9447, 0.7059, 0.9213, 0.7476, 0.917, 0.7449, 0.9213, 0.7476, 0.8938, 0.7867, 0.8898, 0.7835, 0.8588, 0.8192, 0.8625, 0.8227, 0.8278, 0.8553, 0.8245, 0.8514, 0.8588, 0.8192, 0.8898, 0.7835, 0.8938, 0.7867, 0.8625, 0.8227, 0.9588, 0.6603, 0.9401, 0.7037, 0.9279, 0.6976, 0.946, 0.6555, 0.9588, 0.6603, 0.946, 0.6555, 0.9595, 0.6117, 0.9728, 0.6152, 0.9821, 0.5689, 0.9685, 0.5669, 0.9729, 0.5215, 0.9867, 0.5221, 0.9821, 0.5689, 0.9728, 0.6152, 0.9595, 0.6117, 0.9685, 0.5669, 0.9821, 0.5689, 0.9867, 0.5221, 0.9917, 0.5223, 0.9872, 0.5697, 0.9821, 0.5689, 0.9872, 0.5697, 0.9778, 0.6164, 0.9728, 0.6152, 0.9588, 0.6603, 0.9636, 0.662, 0.9447, 0.7059, 0.9401, 0.7037, 0.9588, 0.6603, 0.9728, 0.6152, 0.9778, 0.6164, 0.9636, 0.662, 0.9865, 0.4751, 0.9867, 0.5221, 0.9729, 0.5215, 0.9728, 0.4758, 0.9865, 0.4751, 0.9728, 0.4758, 0.9681, 0.4303, 0.9816, 0.4281, 0.9719, 0.3819, 0.9587, 0.3854, 0.9448, 0.3417, 0.9575, 0.3368, 0.9719, 0.3819, 0.9816, 0.4281, 0.9681, 0.4303, 0.9587, 0.3854, 0.9719, 0.3819, 0.9575, 0.3368, 0.9623, 0.335, 0.9769, 0.3806, 0.9719, 0.3819, 0.9769, 0.3806, 0.9867, 0.4274, 0.9816, 0.4281, 0.9865, 0.4751, 0.9916, 0.4748, 0.9917, 0.5223, 0.9867, 0.5221, 0.9865, 0.4751, 0.9816, 0.4281, 0.9867, 0.4274, 0.9916, 0.4748, 0.9385, 0.2934, 0.9575, 0.3368, 0.9448, 0.3417, 0.9264, 0.2995, 0.9385, 0.2934, 0.9264, 0.2995, 0.9039, 0.2594, 0.9152, 0.2522, 0.8878, 0.2136, 0.8775, 0.2217, 0.8476, 0.1869, 0.8569, 0.1779, 0.8878, 0.2136, 0.9152, 0.2522, 0.9039, 0.2594, 0.8775, 0.2217, 0.8878, 0.2136, 0.8569, 0.1779, 0.8606, 0.1743, 0.8919, 0.2104, 0.8878, 0.2136, 0.8919, 0.2104, 0.9195, 0.2495, 0.9152, 0.2522, 0.9385, 0.2934, 0.9431, 0.2911, 0.9623, 0.335, 0.9575, 0.3368, 0.9385, 0.2934, 0.9152, 0.2522, 0.9195, 0.2495, 0.9431, 0.2911, 0.8226, 0.1455, 0.8569, 0.1779, 0.8476, 0.1869, 0.8144, 0.1553, 0.8226, 0.1455, 0.8144, 0.1553, 0.7783, 0.127, 0.7855, 0.1167, 0.7459, 0.0915, 0.7398, 0.1024, 0.6992, 0.0815, 0.7042, 0.0703, 0.7459, 0.0915, 0.7855, 0.1167, 0.7783, 0.127, 0.7398, 0.1024, 0.7459, 0.0915, 0.7042, 0.0703, 0.7063, 0.0656, 0.7484, 0.0871, 0.7459, 0.0915, 0.7484, 0.0871, 0.7884, 0.1125, 0.7855, 0.1167, 0.8226, 0.1455, 0.826, 0.1416, 0.8606, 0.1743, 0.8569, 0.1779, 0.8226, 0.1455, 0.7855, 0.1167, 0.7884, 0.1125, 0.826, 0.1416, 0.6607, 0.0531, 0.7042, 0.0703, 0.6992, 0.0815, 0.6568, 0.0646, 0.6607, 0.0531, 0.6568, 0.0646, 0.6129, 0.0517, 0.6158, 0.0399, 0.5698, 0.031, 0.5681, 0.043, 0.5225, 0.0385, 0.5231, 0.0264, 0.5698, 0.031, 0.6158, 0.0399, 0.6129, 0.0517, 0.5681, 0.043, 0.5698, 0.031, 0.5231, 0.0264, 0.5234, 0.0213, 0.5705, 0.026, 0.5698, 0.031, 0.5705, 0.026, 0.617, 0.035, 0.6158, 0.0399, 0.6607, 0.0531, 0.6623, 0.0482, 0.7063, 0.0656, 0.7042, 0.0703, 0.6607, 0.0531, 0.6158, 0.0399, 0.617, 0.035, 0.6623, 0.0482, 0.4762, 0.0264, 0.5231, 0.0264, 0.5225, 0.0385, 0.4768, 0.0385, 0.4762, 0.0264, 0.4768, 0.0385, 0.4312, 0.0429, 0.4296, 0.0308, 0.3836, 0.0395, 0.3864, 0.0514, 0.3425, 0.0642, 0.3386, 0.0525, 0.3836, 0.0395, 0.4296, 0.0308, 0.4312, 0.0429, 0.3864, 0.0514, 0.3836, 0.0395, 0.3386, 0.0525, 0.337, 0.0476, 0.3824, 0.0346, 0.3836, 0.0395, 0.3824, 0.0346, 0.4289, 0.0258, 0.4296, 0.0308, 0.4762, 0.0264, 0.476, 0.0213, 0.5234, 0.0213, 0.5231, 0.0264, 0.4762, 0.0264, 0.4296, 0.0308, 0.4289, 0.0258, 0.476, 0.0213, 0.295, 0.0696, 0.3386, 0.0525, 0.3425, 0.0642, 0.3001, 0.081, 0.295, 0.0696, 0.3001, 0.081, 0.2594, 0.1018, 0.2532, 0.0908, 0.2136, 0.1159, 0.2209, 0.1263, 0.185, 0.1545, 0.1766, 0.1447, 0.2136, 0.1159, 0.2532, 0.0908, 0.2594, 0.1018, 0.2209, 0.1263, 0.2136, 0.1159, 0.1766, 0.1447, 0.1733, 0.1408, 0.2107, 0.1117, 0.2136, 0.1159, 0.2107, 0.1117, 0.2507, 0.0863, 0.2532, 0.0908, 0.295, 0.0696, 0.293, 0.0649, 0.337, 0.0476, 0.3386, 0.0525, 0.295, 0.0696, 0.2532, 0.0908, 0.2507, 0.0863, 0.293, 0.0649, 0.1426, 0.177, 0.1766, 0.1447, 0.185, 0.1545, 0.152, 0.1861, 0.1426, 0.177, 0.152, 0.1861, 0.1223, 0.2207, 0.1119, 0.2125, 0.085, 0.2509, 0.0962, 0.258, 0.0741, 0.2976, 0.0621, 0.2916, 0.085, 0.2509, 0.1119, 0.2125, 0.1223, 0.2207, 0.0962, 0.258, 0.085, 0.2509, 0.0621, 0.2916, 0.0576, 0.2893, 0.0807, 0.2482, 0.085, 0.2509, 0.0807, 0.2482, 0.1079, 0.2094, 0.1119, 0.2125, 0.1426, 0.177, 0.1389, 0.1735, 0.1733, 0.1408, 0.1766, 0.1447, 0.1426, 0.177, 0.1119, 0.2125, 0.1079, 0.2094, 0.1389, 0.1735, 0.0436, 0.3342, 0.0621, 0.2916, 0.0741, 0.2976, 0.0561, 0.339, 0.0436, 0.3342, 0.0561, 0.339, 0.0423, 0.3817, 0.0294, 0.3781, 0.0196, 0.4229, 0.0327, 0.4252, 0.0271, 0.4692, 0.0138, 0.468, 0.0196, 0.4229, 0.0294, 0.3781, 0.0423, 0.3817, 0.0327, 0.4252, 0.0196, 0.4229, 0.0138, 0.468, 0.009, 0.4676, 0.0147, 0.4221, 0.0196, 0.4229, 0.0147, 0.4221, 0.0246, 0.3768, 0.0294, 0.3781, 0.0436, 0.3342, 0.0389, 0.3324, 0.0576, 0.2893, 0.0621, 0.2916, 0.0436, 0.3342, 0.0294, 0.3781, 0.0246, 0.3768, 0.0389, 0.3324, 0.0118, 0.5132, 0.0138, 0.468, 0.0271, 0.4692, 0.0251, 0.5133, 0.0118, 0.5132, 0.0251, 0.5133, 0.0264, 0.5578, 0.0131, 0.5585, 0.0235, 0.6289, 0.0357, 0.6234, 0.0548, 0.6642, 0.043, 0.6702, 0.0168, 0.604, 0.0131, 0.5585, 0.0264, 0.5578, 0.0302, 0.6027, 0.0235, 0.6289, 0.043, 0.6702, 0.0386, 0.6724, 0.0191, 0.631, 0.0168, 0.604, 0.0119, 0.6045, 0.0082, 0.5588, 0.0131, 0.5585, 0.0118, 0.5132, 0.0069, 0.5132, 0.009, 0.4676, 0.0138, 0.468, 0.0118, 0.5132, 0.0131, 0.5585, 0.0082, 0.5588, 0.0069, 0.5132, 0.0645, 0.7103, 0.043, 0.6702, 0.0548, 0.6642, 0.0758, 0.7038, 0.0645, 0.7103, 0.0758, 0.7038, 0.0994, 0.7417, 0.0888, 0.7491, 0.1161, 0.7859, 0.126, 0.7778, 0.1557, 0.8114, 0.1467, 0.8203, 0.1161, 0.7859, 0.0888, 0.7491, 0.0994, 0.7417, 0.126, 0.7778, 0.1161, 0.7859, 0.1467, 0.8203, 0.1431, 0.8238, 0.1123, 0.7891, 0.1161, 0.7859, 0.1123, 0.7891, 0.0847, 0.7519, 0.0888, 0.7491, 0.0645, 0.7103, 0.0603, 0.7128, 0.0386, 0.6724, 0.043, 0.6702, 0.0645, 0.7103, 0.0888, 0.7491, 0.0847, 0.7519, 0.0603, 0.7128, 0.1804, 0.8518, 0.1467, 0.8203, 0.1557, 0.8114, 0.1885, 0.8422, 0.1804, 0.8518, 0.1885, 0.8422, 0.2241, 0.8698, 0.2171, 0.88, 0.2563, 0.9047, 0.2623, 0.8939, 0.3026, 0.9143, 0.2977, 0.9255, 0.2563, 0.9047, 0.2171, 0.88, 0.2241, 0.8698, 0.2623, 0.8939, 0.2563, 0.9047, 0.2977, 0.9255, 0.2956, 0.9301, 0.2538, 0.909, 0.2563, 0.9047, 0.2538, 0.909, 0.2142, 0.8841, 0.2171, 0.88, 0.1804, 0.8518, 0.1772, 0.8556, 0.1431, 0.8238, 0.1467, 0.8203, 0.1804, 0.8518, 0.2171, 0.88, 0.2142, 0.8841, 0.1772, 0.8556, 0.3409, 0.9424, 0.2977, 0.9255, 0.3026, 0.9143, 0.3447, 0.9309, 0.3409, 0.9424, 0.3447, 0.9309, 0.3884, 0.9435, 0.3856, 0.9552, 0.4314, 0.9639, 0.4331, 0.952, 0.4784, 0.9563, 0.4779, 0.9683, 0.4314, 0.9639, 0.3856, 0.9552, 0.3884, 0.9435, 0.4331, 0.952, 0.4314, 0.9639, 0.4779, 0.9683, 0.4776, 0.9734, 0.4307, 0.9689, 0.4314, 0.9639, 0.4307, 0.9689, 0.3844, 0.9602, 0.3856, 0.9552, 0.3409, 0.9424, 0.3393, 0.9472, 0.2956, 0.9301, 0.2977, 0.9255, 0.3409, 0.9424, 0.3856, 0.9552, 0.3844, 0.9602, 0.3393, 0.9472, 0.728, 0.5267, 0.7302, 0.5043, 0.8576, 0.5106, 0.8542, 0.5454, 0.8473, 0.5796, 0.7236, 0.5487, 0.728, 0.5267, 0.8542, 0.5454, 0.8237, 0.6453, 0.7084, 0.5909, 0.717, 0.5702, 0.8371, 0.613, 0.717, 0.5702, 0.7236, 0.5487, 0.8473, 0.5796, 0.8371, 0.613, 0.6977, 0.6107, 0.7084, 0.5909, 0.8237, 0.6453, 0.8071, 0.676, 0.7875, 0.705, 0.6851, 0.6294, 0.6977, 0.6107, 0.8071, 0.676, 0.7405, 0.7567, 0.6548, 0.6626, 0.6708, 0.6467, 0.7653, 0.732, 0.6708, 0.6467, 0.6851, 0.6294, 0.7875, 0.705, 0.7653, 0.732, 0.6374, 0.6768, 0.6548, 0.6626, 0.7405, 0.7567, 0.7133, 0.7788, 0.6841, 0.7981, 0.6186, 0.6893, 0.6374, 0.6768, 0.7133, 0.7788, 0.6208, 0.8278, 0.5778, 0.7084, 0.5987, 0.6998, 0.6532, 0.8145, 0.5987, 0.6998, 0.6186, 0.6893, 0.6841, 0.7981, 0.6532, 0.8145, 0.5562, 0.7149, 0.5778, 0.7084, 0.6208, 0.8278, 0.5872, 0.8379, 0.5528, 0.8447, 0.534, 0.7193, 0.5562, 0.7149, 0.5872, 0.8379, 0.4828, 0.848, 0.489, 0.7214, 0.5115, 0.7214, 0.5179, 0.8481, 0.5115, 0.7214, 0.534, 0.7193, 0.5528, 0.8447, 0.5179, 0.8481, 0.4665, 0.7192, 0.489, 0.7214, 0.4828, 0.848, 0.4479, 0.8446, 0.4135, 0.8377, 0.4443, 0.7148, 0.4665, 0.7192, 0.4479, 0.8446, 0.3476, 0.8142, 0.4019, 0.6996, 0.4227, 0.7083, 0.38, 0.8276, 0.4227, 0.7083, 0.4443, 0.7148, 0.4135, 0.8377, 0.38, 0.8276, 0.382, 0.689, 0.4019, 0.6996, 0.3476, 0.8142, 0.3167, 0.7977, 0.2875, 0.7783, 0.3632, 0.6765, 0.382, 0.689, 0.3167, 0.7977, 0.2356, 0.7315, 0.3298, 0.6464, 0.3457, 0.6623, 0.2604, 0.7561, 0.3457, 0.6623, 0.3632, 0.6765, 0.2875, 0.7783, 0.2604, 0.7561, 0.3155, 0.629, 0.3298, 0.6464, 0.2356, 0.7315, 0.2134, 0.7045, 0.1939, 0.6754, 0.3029, 0.6103, 0.3155, 0.629, 0.2134, 0.7045, 0.1639, 0.6124, 0.2836, 0.5697, 0.2923, 0.5905, 0.1774, 0.6446, 0.2923, 0.5905, 0.3029, 0.6103, 0.1939, 0.6754, 0.1774, 0.6446, 0.2771, 0.5482, 0.2836, 0.5697, 0.1639, 0.6124, 0.1538, 0.579, 0.147, 0.5448, 0.2727, 0.5262, 0.2771, 0.5482, 0.1538, 0.579, 0.1435, 0.4751, 0.2705, 0.4814, 0.2705, 0.5039, 0.1436, 0.51, 0.2705, 0.5039, 0.2727, 0.5262, 0.147, 0.5448, 0.1436, 0.51, 0.2727, 0.459, 0.2705, 0.4814, 0.1435, 0.4751, 0.147, 0.4404, 0.1539, 0.4062, 0.2772, 0.437, 0.2727, 0.459, 0.147, 0.4404, 0.1775, 0.3406, 0.2924, 0.3948, 0.2837, 0.4155, 0.1641, 0.3728, 0.2837, 0.4155, 0.2772, 0.437, 0.1539, 0.4062, 0.1641, 0.3728, 0.303, 0.375, 0.2924, 0.3948, 0.1775, 0.3406, 0.1941, 0.3098, 0.2136, 0.2808, 0.3156, 0.3563, 0.303, 0.375, 0.1941, 0.3098, 0.2607, 0.2292, 0.3459, 0.3231, 0.3299, 0.339, 0.2359, 0.2539, 0.3299, 0.339, 0.3156, 0.3563, 0.2136, 0.2808, 0.2359, 0.2539, 0.3634, 0.3089, 0.3459, 0.3231, 0.2607, 0.2292, 0.2878, 0.2071, 0.317, 0.1878, 0.3822, 0.2965, 0.3634, 0.3089, 0.2878, 0.2071, 0.3803, 0.1581, 0.4229, 0.2773, 0.4021, 0.2859, 0.3479, 0.1714, 0.4021, 0.2859, 0.3822, 0.2965, 0.317, 0.1878, 0.3479, 0.1714, 0.4446, 0.2708, 0.4229, 0.2773, 0.3803, 0.1581, 0.4138, 0.148, 0.4482, 0.1413, 0.4667, 0.2665, 0.4446, 0.2708, 0.4138, 0.148, 0.5182, 0.1379, 0.5118, 0.2643, 0.4892, 0.2643, 0.4832, 0.1379, 0.4892, 0.2643, 0.4667, 0.2665, 0.4482, 0.1413, 0.4832, 0.1379, 0.5342, 0.2665, 0.5118, 0.2643, 0.5182, 0.1379, 0.5531, 0.1413, 0.5875, 0.1482, 0.5564, 0.2709, 0.5342, 0.2665, 0.5531, 0.1413, 0.6534, 0.1717, 0.5989, 0.2861, 0.578, 0.2775, 0.621, 0.1584, 0.578, 0.2775, 0.5564, 0.2709, 0.5875, 0.1482, 0.621, 0.1584, 0.6188, 0.2967, 0.5989, 0.2861, 0.6534, 0.1717, 0.6843, 0.1882, 0.7134, 0.2076, 0.6375, 0.3092, 0.6188, 0.2967, 0.6843, 0.1882, 0.7653, 0.2544, 0.671, 0.3393, 0.655, 0.3235, 0.7405, 0.2297, 0.655, 0.3235, 0.6375, 0.3092, 0.7134, 0.2076, 0.7405, 0.2297, 0.6853, 0.3567, 0.671, 0.3393, 0.7653, 0.2544, 0.7876, 0.2814, 0.807, 0.3104, 0.6978, 0.3754, 0.6853, 0.3567, 0.7876, 0.2814, 0.837, 0.3734, 0.7171, 0.416, 0.7084, 0.3952, 0.8235, 0.3412, 0.7084, 0.3952, 0.6978, 0.3754, 0.807, 0.3104, 0.8235, 0.3412, 0.7236, 0.4375, 0.7171, 0.416, 0.837, 0.3734, 0.8471, 0.4068, 0.8539, 0.441, 0.728, 0.4595, 0.7236, 0.4375, 0.8471, 0.4068, 0.8576, 0.5106, 0.7302, 0.5043, 0.7302, 0.4819, 0.8576, 0.4757, 0.7302, 0.4819, 0.728, 0.4595, 0.8539, 0.441, 0.8576, 0.4757, 0.849, 0.6173, 0.8501, 0.6177, 0.8364, 0.6513, 0.8351, 0.6507, 0.849, 0.6173, 0.8351, 0.6507, 0.8319, 0.6492, 0.8457, 0.6161, 0.849, 0.6173, 0.8457, 0.6161, 0.8561, 0.5818, 0.8593, 0.5826, 0.849, 0.6173, 0.8593, 0.5826, 0.8607, 0.583, 0.8501, 0.6177, 0.8371, 0.613, 0.8473, 0.5796, 0.8561, 0.5818, 0.8457, 0.6161, 0.8371, 0.613, 0.8457, 0.6161, 0.8319, 0.6492, 0.8237, 0.6453, 0.8542, 0.5454, 0.8576, 0.5106, 0.8665, 0.5111, 0.863, 0.5467, 0.8542, 0.5454, 0.863, 0.5467, 0.8561, 0.5818, 0.8473, 0.5796, 0.8665, 0.5472, 0.87, 0.5112, 0.8715, 0.5113, 0.8679, 0.5474, 0.8665, 0.5472, 0.8679, 0.5474, 0.8607, 0.583, 0.8593, 0.5826, 0.8665, 0.5472, 0.8593, 0.5826, 0.8561, 0.5818, 0.863, 0.5467, 0.8665, 0.5472, 0.863, 0.5467, 0.8665, 0.5111, 0.87, 0.5112, 0.7746, 0.7405, 0.7757, 0.7414, 0.7499, 0.7671, 0.749, 0.766, 0.7746, 0.7405, 0.749, 0.766, 0.7466, 0.7634, 0.772, 0.7381, 0.7746, 0.7405, 0.772, 0.7381, 0.7949, 0.7105, 0.7977, 0.7126, 0.7746, 0.7405, 0.7977, 0.7126, 0.7988, 0.7134, 0.7757, 0.7414, 0.7653, 0.732, 0.7875, 0.705, 0.7949, 0.7105, 0.772, 0.7381, 0.7653, 0.732, 0.772, 0.7381, 0.7466, 0.7634, 0.7405, 0.7567, 0.8071, 0.676, 0.8237, 0.6453, 0.8319, 0.6492, 0.8149, 0.6807, 0.8071, 0.676, 0.8149, 0.6807, 0.7949, 0.7105, 0.7875, 0.705, 0.818, 0.6826, 0.8351, 0.6507, 0.8364, 0.6513, 0.8192, 0.6833, 0.818, 0.6826, 0.8192, 0.6833, 0.7988, 0.7134, 0.7977, 0.7126, 0.818, 0.6826, 0.7977, 0.7126, 0.7949, 0.7105, 0.8149, 0.6807, 0.818, 0.6826, 0.8149, 0.6807, 0.8319, 0.6492, 0.8351, 0.6507, 0.6586, 0.8259, 0.6592, 0.8272, 0.6255, 0.841, 0.6251, 0.8397, 0.6586, 0.8259, 0.6251, 0.8397, 0.6239, 0.8364, 0.6571, 0.8227, 0.6586, 0.8259, 0.6571, 0.8227, 0.6888, 0.8059, 0.6906, 0.8089, 0.6586, 0.8259, 0.6906, 0.8089, 0.6913, 0.8101, 0.6592, 0.8272, 0.6532, 0.8145, 0.6841, 0.7981, 0.6888, 0.8059, 0.6571, 0.8227, 0.6532, 0.8145, 0.6571, 0.8227, 0.6239, 0.8364, 0.6208, 0.8278, 0.7133, 0.7788, 0.7405, 0.7567, 0.7466, 0.7634, 0.7187, 0.7861, 0.7133, 0.7788, 0.7187, 0.7861, 0.6888, 0.8059, 0.6841, 0.7981, 0.7209, 0.7889, 0.749, 0.766, 0.7499, 0.7671, 0.7217, 0.79, 0.7209, 0.7889, 0.7217, 0.79, 0.6913, 0.8101, 0.6906, 0.8089, 0.7209, 0.7889, 0.6906, 0.8089, 0.6888, 0.8059, 0.7187, 0.7861, 0.7209, 0.7889, 0.7187, 0.7861, 0.7466, 0.7634, 0.749, 0.766, 0.5185, 0.8606, 0.5186, 0.8621, 0.4821, 0.8621, 0.4822, 0.8607, 0.5185, 0.8606, 0.4822, 0.8607, 0.4824, 0.8571, 0.5183, 0.8571, 0.5185, 0.8606, 0.5183, 0.8571, 0.5541, 0.8536, 0.5546, 0.8571, 0.5185, 0.8606, 0.5546, 0.8571, 0.5549, 0.8585, 0.5186, 0.8621, 0.5179, 0.8481, 0.5528, 0.8447, 0.5541, 0.8536, 0.5183, 0.8571, 0.5179, 0.8481, 0.5183, 0.8571, 0.4824, 0.8571, 0.4828, 0.848, 0.5872, 0.8379, 0.6208, 0.8278, 0.6239, 0.8364, 0.5894, 0.8467, 0.5872, 0.8379, 0.5894, 0.8467, 0.5541, 0.8536, 0.5528, 0.8447, 0.5903, 0.8502, 0.6251, 0.8397, 0.6255, 0.841, 0.5906, 0.8515, 0.5903, 0.8502, 0.5906, 0.8515, 0.5549, 0.8585, 0.5546, 0.8571, 0.5903, 0.8502, 0.5546, 0.8571, 0.5541, 0.8536, 0.5894, 0.8467, 0.5903, 0.8502, 0.5894, 0.8467, 0.6239, 0.8364, 0.6251, 0.8397, 0.3757, 0.8394, 0.3752, 0.8408, 0.3415, 0.8269, 0.3421, 0.8256, 0.3757, 0.8394, 0.3421, 0.8256, 0.3437, 0.8224, 0.3769, 0.8361, 0.3757, 0.8394, 0.3769, 0.8361, 0.4113, 0.8465, 0.4104, 0.8499, 0.3757, 0.8394, 0.4104, 0.8499, 0.4101, 0.8513, 0.3752, 0.8408, 0.38, 0.8276, 0.4135, 0.8377, 0.4113, 0.8465, 0.3769, 0.8361, 0.38, 0.8276, 0.3769, 0.8361, 0.3437, 0.8224, 0.3476, 0.8142, 0.4479, 0.8446, 0.4828, 0.848, 0.4824, 0.8571, 0.4466, 0.8536, 0.4479, 0.8446, 0.4466, 0.8536, 0.4113, 0.8465, 0.4135, 0.8377, 0.4461, 0.8571, 0.4822, 0.8607, 0.4821, 0.8621, 0.4459, 0.8585, 0.4461, 0.8571, 0.4459, 0.8585, 0.4101, 0.8513, 0.4104, 0.8499, 0.4461, 0.8571, 0.4104, 0.8499, 0.4113, 0.8465, 0.4466, 0.8536, 0.4461, 0.8571, 0.4466, 0.8536, 0.4824, 0.8571, 0.4822, 0.8607, 0.2519, 0.7655, 0.251, 0.7665, 0.2252, 0.7409, 0.2262, 0.7399, 0.2519, 0.7655, 0.2262, 0.7399, 0.2288, 0.7376, 0.2543, 0.7629, 0.2519, 0.7655, 0.2543, 0.7629, 0.2821, 0.7856, 0.28, 0.7884, 0.2519, 0.7655, 0.28, 0.7884, 0.2791, 0.7895, 0.251, 0.7665, 0.2604, 0.7561, 0.2875, 0.7783, 0.2821, 0.7856, 0.2543, 0.7629, 0.2604, 0.7561, 0.2543, 0.7629, 0.2288, 0.7376, 0.2356, 0.7315, 0.3167, 0.7977, 0.3476, 0.8142, 0.3437, 0.8224, 0.312, 0.8055, 0.3167, 0.7977, 0.312, 0.8055, 0.2821, 0.7856, 0.2875, 0.7783, 0.3101, 0.8085, 0.3421, 0.8256, 0.3415, 0.8269, 0.3094, 0.8097, 0.3101, 0.8085, 0.3094, 0.8097, 0.2791, 0.7895, 0.28, 0.7884, 0.3101, 0.8085, 0.28, 0.7884, 0.2821, 0.7856, 0.312, 0.8055, 0.3101, 0.8085, 0.312, 0.8055, 0.3437, 0.8224, 0.3421, 0.8256, 0.1659, 0.65, 0.1646, 0.6506, 0.1507, 0.6171, 0.152, 0.6166, 0.1659, 0.65, 0.152, 0.6166, 0.1553, 0.6155, 0.1691, 0.6485, 0.1659, 0.65, 0.1691, 0.6485, 0.1861, 0.6801, 0.183, 0.6819, 0.1659, 0.65, 0.183, 0.6819, 0.1818, 0.6826, 0.1646, 0.6506, 0.1774, 0.6446, 0.1939, 0.6754, 0.1861, 0.6801, 0.1691, 0.6485, 0.1774, 0.6446, 0.1691, 0.6485, 0.1553, 0.6155, 0.1639, 0.6124, 0.2134, 0.7045, 0.2356, 0.7315, 0.2288, 0.7376, 0.206, 0.7099, 0.2134, 0.7045, 0.206, 0.7099, 0.1861, 0.6801, 0.1939, 0.6754, 0.2032, 0.712, 0.2262, 0.7399, 0.2252, 0.7409, 0.2021, 0.7128, 0.2032, 0.712, 0.2021, 0.7128, 0.1818, 0.6826, 0.183, 0.6819, 0.2032, 0.712, 0.183, 0.6819, 0.1861, 0.6801, 0.206, 0.7099, 0.2032, 0.712, 0.206, 0.7099, 0.2288, 0.7376, 0.2262, 0.7399, 0.1309, 0.5106, 0.1295, 0.5107, 0.1295, 0.4745, 0.1309, 0.4745, 0.1309, 0.5106, 0.1309, 0.4745, 0.1344, 0.4747, 0.1344, 0.5105, 0.1309, 0.5106, 0.1344, 0.5105, 0.138, 0.5461, 0.1345, 0.5466, 0.1309, 0.5106, 0.1345, 0.5466, 0.1331, 0.5468, 0.1295, 0.5107, 0.1436, 0.51, 0.147, 0.5448, 0.138, 0.5461, 0.1344, 0.5105, 0.1436, 0.51, 0.1344, 0.5105, 0.1344, 0.4747, 0.1435, 0.4751, 0.1538, 0.579, 0.1639, 0.6124, 0.1553, 0.6155, 0.1449, 0.5812, 0.1538, 0.579, 0.1449, 0.5812, 0.138, 0.5461, 0.147, 0.5448, 0.1415, 0.582, 0.152, 0.6166, 0.1507, 0.6171, 0.1401, 0.5824, 0.1415, 0.582, 0.1401, 0.5824, 0.1331, 0.5468, 0.1345, 0.5466, 0.1415, 0.582, 0.1345, 0.5466, 0.138, 0.5461, 0.1449, 0.5812, 0.1415, 0.582, 0.1449, 0.5812, 0.1553, 0.6155, 0.152, 0.6166, 0.1521, 0.3685, 0.1508, 0.3681, 0.1648, 0.3346, 0.166, 0.3352, 0.1521, 0.3685, 0.166, 0.3352, 0.1692, 0.3367, 0.1555, 0.3697, 0.1521, 0.3685, 0.1555, 0.3697, 0.145, 0.404, 0.1416, 0.4031, 0.1521, 0.3685, 0.1416, 0.4031, 0.1402, 0.4028, 0.1508, 0.3681, 0.1641, 0.3728, 0.1539, 0.4062, 0.145, 0.404, 0.1555, 0.3697, 0.1641, 0.3728, 0.1555, 0.3697, 0.1692, 0.3367, 0.1775, 0.3406, 0.147, 0.4404, 0.1435, 0.4751, 0.1344, 0.4747, 0.138, 0.4391, 0.147, 0.4404, 0.138, 0.4391, 0.145, 0.404, 0.1539, 0.4062, 0.1345, 0.4386, 0.1309, 0.4745, 0.1295, 0.4745, 0.1331, 0.4384, 0.1345, 0.4386, 0.1331, 0.4384, 0.1402, 0.4028, 0.1416, 0.4031, 0.1345, 0.4386, 0.1416, 0.4031, 0.145, 0.404, 0.138, 0.4391, 0.1345, 0.4386, 0.138, 0.4391, 0.1344, 0.4747, 0.1309, 0.4745, 0.2265, 0.2454, 0.2254, 0.2445, 0.2512, 0.2188, 0.2521, 0.2199, 0.2265, 0.2454, 0.2521, 0.2199, 0.2545, 0.2225, 0.2291, 0.2478, 0.2265, 0.2454, 0.2291, 0.2478, 0.2063, 0.2754, 0.2034, 0.2733, 0.2265, 0.2454, 0.2034, 0.2733, 0.2023, 0.2725, 0.2254, 0.2445, 0.2359, 0.2539, 0.2136, 0.2808, 0.2063, 0.2754, 0.2291, 0.2478, 0.2359, 0.2539, 0.2291, 0.2478, 0.2545, 0.2225, 0.2607, 0.2292, 0.1941, 0.3098, 0.1775, 0.3406, 0.1692, 0.3367, 0.1862, 0.3051, 0.1941, 0.3098, 0.1862, 0.3051, 0.2063, 0.2754, 0.2136, 0.2808, 0.1832, 0.3033, 0.166, 0.3352, 0.1648, 0.3346, 0.182, 0.3026, 0.1832, 0.3033, 0.182, 0.3026, 0.2023, 0.2725, 0.2034, 0.2733, 0.1832, 0.3033, 0.2034, 0.2733, 0.2063, 0.2754, 0.1862, 0.3051, 0.1832, 0.3033, 0.1862, 0.3051, 0.1692, 0.3367, 0.166, 0.3352, 0.3425, 0.16, 0.3419, 0.1587, 0.3755, 0.1449, 0.376, 0.1462, 0.3425, 0.16, 0.376, 0.1462, 0.3772, 0.1495, 0.344, 0.1632, 0.3425, 0.16, 0.344, 0.1632, 0.3123, 0.18, 0.3105, 0.177, 0.3425, 0.16, 0.3105, 0.177, 0.3098, 0.1758, 0.3419, 0.1587, 0.3479, 0.1714, 0.317, 0.1878, 0.3123, 0.18, 0.344, 0.1632, 0.3479, 0.1714, 0.344, 0.1632, 0.3772, 0.1495, 0.3803, 0.1581, 0.2878, 0.2071, 0.2607, 0.2292, 0.2545, 0.2225, 0.2824, 0.1998, 0.2878, 0.2071, 0.2824, 0.1998, 0.3123, 0.18, 0.317, 0.1878, 0.2803, 0.197, 0.2521, 0.2199, 0.2512, 0.2188, 0.2794, 0.1959, 0.2803, 0.197, 0.2794, 0.1959, 0.3098, 0.1758, 0.3105, 0.177, 0.2803, 0.197, 0.3105, 0.177, 0.3123, 0.18, 0.2824, 0.1998, 0.2803, 0.197, 0.2824, 0.1998, 0.2545, 0.2225, 0.2521, 0.2199, 0.4825, 0.1253, 0.4825, 0.1239, 0.5189, 0.1239, 0.5188, 0.1253, 0.4825, 0.1253, 0.5188, 0.1253, 0.5186, 0.1288, 0.4827, 0.1288, 0.4825, 0.1253, 0.4827, 0.1288, 0.4469, 0.1323, 0.4464, 0.1288, 0.4825, 0.1253, 0.4464, 0.1288, 0.4462, 0.1274, 0.4825, 0.1239, 0.4832, 0.1379, 0.4482, 0.1413, 0.4469, 0.1323, 0.4827, 0.1288, 0.4832, 0.1379, 0.4827, 0.1288, 0.5186, 0.1288, 0.5182, 0.1379, 0.4138, 0.148, 0.3803, 0.1581, 0.3772, 0.1495, 0.4116, 0.1392, 0.4138, 0.148, 0.4116, 0.1392, 0.4469, 0.1323, 0.4482, 0.1413, 0.4108, 0.1358, 0.376, 0.1462, 0.3755, 0.1449, 0.4104, 0.1344, 0.4108, 0.1358, 0.4104, 0.1344, 0.4462, 0.1274, 0.4464, 0.1288, 0.4108, 0.1358, 0.4464, 0.1288, 0.4469, 0.1323, 0.4116, 0.1392, 0.4108, 0.1358, 0.4116, 0.1392, 0.3772, 0.1495, 0.376, 0.1462, 0.6253, 0.1465, 0.6258, 0.1452, 0.6594, 0.159, 0.6588, 0.1603, 0.6253, 0.1465, 0.6588, 0.1603, 0.6573, 0.1635, 0.6241, 0.1498, 0.6253, 0.1465, 0.6241, 0.1498, 0.5897, 0.1394, 0.5905, 0.136, 0.6253, 0.1465, 0.5905, 0.136, 0.5909, 0.1346, 0.6258, 0.1452, 0.621, 0.1584, 0.5875, 0.1482, 0.5897, 0.1394, 0.6241, 0.1498, 0.621, 0.1584, 0.6241, 0.1498, 0.6573, 0.1635, 0.6534, 0.1717, 0.5531, 0.1413, 0.5182, 0.1379, 0.5186, 0.1288, 0.5544, 0.1324, 0.5531, 0.1413, 0.5544, 0.1324, 0.5897, 0.1394, 0.5875, 0.1482, 0.5549, 0.1289, 0.5188, 0.1253, 0.5189, 0.1239, 0.5551, 0.1275, 0.5549, 0.1289, 0.5551, 0.1275, 0.5909, 0.1346, 0.5905, 0.136, 0.5549, 0.1289, 0.5905, 0.136, 0.5897, 0.1394, 0.5544, 0.1324, 0.5549, 0.1289, 0.5544, 0.1324, 0.5186, 0.1288, 0.5188, 0.1253, 0.749, 0.2204, 0.75, 0.2194, 0.7758, 0.245, 0.7747, 0.2459, 0.749, 0.2204, 0.7747, 0.2459, 0.7721, 0.2483, 0.7467, 0.223, 0.749, 0.2204, 0.7467, 0.223, 0.7188, 0.2003, 0.721, 0.1975, 0.749, 0.2204, 0.721, 0.1975, 0.7218, 0.1964, 0.75, 0.2194, 0.7405, 0.2297, 0.7134, 0.2076, 0.7188, 0.2003, 0.7467, 0.223, 0.7405, 0.2297, 0.7467, 0.223, 0.7721, 0.2483, 0.7653, 0.2544, 0.6843, 0.1882, 0.6534, 0.1717, 0.6573, 0.1635, 0.689, 0.1804, 0.6843, 0.1882, 0.689, 0.1804, 0.7188, 0.2003, 0.7134, 0.2076, 0.6908, 0.1774, 0.6588, 0.1603, 0.6594, 0.159, 0.6915, 0.1762, 0.6908, 0.1774, 0.6915, 0.1762, 0.7218, 0.1964, 0.721, 0.1975, 0.6908, 0.1774, 0.721, 0.1975, 0.7188, 0.2003, 0.689, 0.1804, 0.6908, 0.1774, 0.689, 0.1804, 0.6573, 0.1635, 0.6588, 0.1603, 0.835, 0.3358, 0.8363, 0.3352, 0.8502, 0.3687, 0.8489, 0.3692, 0.835, 0.3358, 0.8489, 0.3692, 0.8456, 0.3704, 0.8318, 0.3373, 0.835, 0.3358, 0.8318, 0.3373, 0.8148, 0.3058, 0.8179, 0.304, 0.835, 0.3358, 0.8179, 0.304, 0.8191, 0.3032, 0.8363, 0.3352, 0.8235, 0.3412, 0.807, 0.3104, 0.8148, 0.3058, 0.8318, 0.3373, 0.8235, 0.3412, 0.8318, 0.3373, 0.8456, 0.3704, 0.837, 0.3734, 0.7876, 0.2814, 0.7653, 0.2544, 0.7721, 0.2483, 0.7949, 0.276, 0.7876, 0.2814, 0.7949, 0.276, 0.8148, 0.3058, 0.807, 0.3104, 0.7977, 0.2739, 0.7747, 0.2459, 0.7758, 0.245, 0.7989, 0.2731, 0.7977, 0.2739, 0.7989, 0.2731, 0.8191, 0.3032, 0.8179, 0.304, 0.7977, 0.2739, 0.8179, 0.304, 0.8148, 0.3058, 0.7949, 0.276, 0.7977, 0.2739, 0.7949, 0.276, 0.7721, 0.2483, 0.7747, 0.2459, 0.87, 0.4751, 0.8714, 0.4751, 0.8715, 0.5113, 0.87, 0.5112, 0.87, 0.4751, 0.87, 0.5112, 0.8665, 0.5111, 0.8665, 0.4753, 0.87, 0.4751, 0.8665, 0.4753, 0.8629, 0.4397, 0.8664, 0.4392, 0.87, 0.4751, 0.8664, 0.4392, 0.8678, 0.439, 0.8714, 0.4751, 0.8576, 0.4757, 0.8539, 0.441, 0.8629, 0.4397, 0.8665, 0.4753, 0.8576, 0.4757, 0.8665, 0.4753, 0.8665, 0.5111, 0.8576, 0.5106, 0.8471, 0.4068, 0.837, 0.3734, 0.8456, 0.3704, 0.856, 0.4046, 0.8471, 0.4068, 0.856, 0.4046, 0.8629, 0.4397, 0.8539, 0.441, 0.8594, 0.4038, 0.8489, 0.3692, 0.8502, 0.3687, 0.8608, 0.4034, 0.8594, 0.4038, 0.8608, 0.4034, 0.8678, 0.439, 0.8664, 0.4392, 0.8594, 0.4038, 0.8664, 0.4392, 0.8629, 0.4397, 0.856, 0.4046, 0.8594, 0.4038, 0.856, 0.4046, 0.8456, 0.3704, 0.8489, 0.3692, 0.6161, 0.51, 0.6172, 0.4987, 0.7302, 0.5043, 0.728, 0.5267, 0.6138, 0.5212, 0.6161, 0.51, 0.728, 0.5267, 0.7236, 0.5487, 0.6105, 0.5322, 0.6138, 0.5212, 0.7236, 0.5487, 0.717, 0.5702, 0.6061, 0.5427, 0.6105, 0.5322, 0.717, 0.5702, 0.7084, 0.5909, 0.6007, 0.5528, 0.6061, 0.5427, 0.7084, 0.5909, 0.6977, 0.6107, 0.5943, 0.5622, 0.6007, 0.5528, 0.6977, 0.6107, 0.6851, 0.6294, 0.587, 0.5711, 0.5943, 0.5622, 0.6851, 0.6294, 0.6708, 0.6467, 0.5789, 0.5791, 0.587, 0.5711, 0.6708, 0.6467, 0.6548, 0.6626, 0.57, 0.5864, 0.5789, 0.5791, 0.6548, 0.6626, 0.6374, 0.6768, 0.5604, 0.5927, 0.57, 0.5864, 0.6374, 0.6768, 0.6186, 0.6893, 0.5503, 0.5981, 0.5604, 0.5927, 0.6186, 0.6893, 0.5987, 0.6998, 0.5397, 0.6024, 0.5503, 0.5981, 0.5987, 0.6998, 0.5778, 0.7084, 0.5287, 0.6057, 0.5397, 0.6024, 0.5778, 0.7084, 0.5562, 0.7149, 0.5175, 0.6079, 0.5287, 0.6057, 0.5562, 0.7149, 0.534, 0.7193, 0.506, 0.609, 0.5175, 0.6079, 0.534, 0.7193, 0.5115, 0.7214, 0.4946, 0.609, 0.506, 0.609, 0.5115, 0.7214, 0.489, 0.7214, 0.4831, 0.6079, 0.4946, 0.609, 0.489, 0.7214, 0.4665, 0.7192, 0.4719, 0.6057, 0.4831, 0.6079, 0.4665, 0.7192, 0.4443, 0.7148, 0.4609, 0.6023, 0.4719, 0.6057, 0.4443, 0.7148, 0.4227, 0.7083, 0.4503, 0.598, 0.4609, 0.6023, 0.4227, 0.7083, 0.4019, 0.6996, 0.4402, 0.5926, 0.4503, 0.598, 0.4019, 0.6996, 0.382, 0.689, 0.4306, 0.5862, 0.4402, 0.5926, 0.382, 0.689, 0.3632, 0.6765, 0.4218, 0.579, 0.4306, 0.5862, 0.3632, 0.6765, 0.3457, 0.6623, 0.4137, 0.5709, 0.4218, 0.579, 0.3457, 0.6623, 0.3298, 0.6464, 0.4064, 0.5621, 0.4137, 0.5709, 0.3298, 0.6464, 0.3155, 0.629, 0.4, 0.5526, 0.4064, 0.5621, 0.3155, 0.629, 0.3029, 0.6103, 0.3946, 0.5425, 0.4, 0.5526, 0.3029, 0.6103, 0.2923, 0.5905, 0.3902, 0.5319, 0.3946, 0.5425, 0.2923, 0.5905, 0.2836, 0.5697, 0.3869, 0.521, 0.3902, 0.5319, 0.2836, 0.5697, 0.2771, 0.5482, 0.3847, 0.5098, 0.3869, 0.521, 0.2771, 0.5482, 0.2727, 0.5262, 0.3835, 0.4984, 0.3847, 0.5098, 0.2727, 0.5262, 0.2705, 0.5039, 0.3835, 0.487, 0.3835, 0.4984, 0.2705, 0.5039, 0.2705, 0.4814, 0.3847, 0.4757, 0.3835, 0.487, 0.2705, 0.4814, 0.2727, 0.459, 0.3869, 0.4645, 0.3847, 0.4757, 0.2727, 0.459, 0.2772, 0.437, 0.3903, 0.4536, 0.3869, 0.4645, 0.2772, 0.437, 0.2837, 0.4155, 0.3946, 0.443, 0.3903, 0.4536, 0.2837, 0.4155, 0.2924, 0.3948, 0.4001, 0.433, 0.3946, 0.443, 0.2924, 0.3948, 0.303, 0.375, 0.4065, 0.4235, 0.4001, 0.433, 0.303, 0.375, 0.3156, 0.3563, 0.4137, 0.4147, 0.4065, 0.4235, 0.3156, 0.3563, 0.3299, 0.339, 0.4219, 0.4066, 0.4137, 0.4147, 0.3299, 0.339, 0.3459, 0.3231, 0.4307, 0.3994, 0.4219, 0.4066, 0.3459, 0.3231, 0.3634, 0.3089, 0.4403, 0.393, 0.4307, 0.3994, 0.3634, 0.3089, 0.3822, 0.2965, 0.4504, 0.3877, 0.4403, 0.393, 0.3822, 0.2965, 0.4021, 0.2859, 0.461, 0.3833, 0.4504, 0.3877, 0.4021, 0.2859, 0.4229, 0.2773, 0.472, 0.38, 0.461, 0.3833, 0.4229, 0.2773, 0.4446, 0.2708, 0.4833, 0.3778, 0.472, 0.38, 0.4446, 0.2708, 0.4667, 0.2665, 0.4947, 0.3767, 0.4833, 0.3778, 0.4667, 0.2665, 0.4892, 0.2643, 0.5062, 0.3767, 0.4947, 0.3767, 0.4892, 0.2643, 0.5118, 0.2643, 0.5176, 0.3778, 0.5062, 0.3767, 0.5118, 0.2643, 0.5342, 0.2665, 0.5288, 0.3801, 0.5176, 0.3778, 0.5342, 0.2665, 0.5564, 0.2709, 0.5398, 0.3834, 0.5288, 0.3801, 0.5564, 0.2709, 0.578, 0.2775, 0.5504, 0.3878, 0.5398, 0.3834, 0.578, 0.2775, 0.5989, 0.2861, 0.5605, 0.3932, 0.5504, 0.3878, 0.5989, 0.2861, 0.6188, 0.2967, 0.5701, 0.3995, 0.5605, 0.3932, 0.6188, 0.2967, 0.6375, 0.3092, 0.579, 0.4068, 0.5701, 0.3995, 0.6375, 0.3092, 0.655, 0.3235, 0.5871, 0.4148, 0.579, 0.4068, 0.655, 0.3235, 0.671, 0.3393, 0.5943, 0.4237, 0.5871, 0.4148, 0.671, 0.3393, 0.6853, 0.3567, 0.6007, 0.4332, 0.5943, 0.4237, 0.6853, 0.3567, 0.6978, 0.3754, 0.6061, 0.4432, 0.6007, 0.4332, 0.6978, 0.3754, 0.7084, 0.3952, 0.6105, 0.4538, 0.6061, 0.4432, 0.7084, 0.3952, 0.7171, 0.416, 0.6138, 0.4647, 0.6105, 0.4538, 0.7171, 0.416, 0.7236, 0.4375, 0.6161, 0.4759, 0.6138, 0.4647, 0.7236, 0.4375, 0.728, 0.4595, 0.6172, 0.4873, 0.6161, 0.4759, 0.728, 0.4595, 0.7302, 0.4819, 0.6172, 0.4987, 0.6172, 0.4873, 0.7302, 0.4819, 0.7302, 0.5043, 0.6172, 0.4987, 0.6161, 0.51, 0.5004, 0.4929, 0.6161, 0.51, 0.6138, 0.5212, 0.5004, 0.4929, 0.6138, 0.5212, 0.6105, 0.5322, 0.5004, 0.4929, 0.6105, 0.5322, 0.6061, 0.5427, 0.5004, 0.4929, 0.6061, 0.5427, 0.6007, 0.5528, 0.5004, 0.4929, 0.6007, 0.5528, 0.5943, 0.5622, 0.5004, 0.4929, 0.5943, 0.5622, 0.587, 0.5711, 0.5004, 0.4929, 0.587, 0.5711, 0.5789, 0.5791, 0.5004, 0.4929, 0.5789, 0.5791, 0.57, 0.5864, 0.5004, 0.4929, 0.57, 0.5864, 0.5604, 0.5927, 0.5004, 0.4929, 0.5604, 0.5927, 0.5503, 0.5981, 0.5004, 0.4929, 0.5503, 0.5981, 0.5397, 0.6024, 0.5004, 0.4929, 0.5397, 0.6024, 0.5287, 0.6057, 0.5004, 0.4929, 0.5287, 0.6057, 0.5175, 0.6079, 0.5004, 0.4929, 0.5175, 0.6079, 0.506, 0.609, 0.5004, 0.4929, 0.506, 0.609, 0.4946, 0.609, 0.5004, 0.4929, 0.4946, 0.609, 0.4831, 0.6079, 0.5004, 0.4929, 0.4831, 0.6079, 0.4719, 0.6057, 0.5004, 0.4929, 0.4719, 0.6057, 0.4609, 0.6023, 0.5004, 0.4929, 0.4609, 0.6023, 0.4503, 0.598, 0.5004, 0.4929, 0.4503, 0.598, 0.4402, 0.5926, 0.5004, 0.4929, 0.4402, 0.5926, 0.4306, 0.5862, 0.5004, 0.4929, 0.4306, 0.5862, 0.4218, 0.579, 0.5004, 0.4929, 0.4218, 0.579, 0.4137, 0.5709, 0.5004, 0.4929, 0.4137, 0.5709, 0.4064, 0.5621, 0.5004, 0.4929, 0.4064, 0.5621, 0.4, 0.5526, 0.5004, 0.4929, 0.4, 0.5526, 0.3946, 0.5425, 0.5004, 0.4929, 0.3946, 0.5425, 0.3902, 0.5319, 0.5004, 0.4929, 0.3902, 0.5319, 0.3869, 0.521, 0.5004, 0.4929, 0.3869, 0.521, 0.3847, 0.5098, 0.5004, 0.4929, 0.3847, 0.5098, 0.3835, 0.4984, 0.5004, 0.4929, 0.3835, 0.4984, 0.3835, 0.487, 0.5004, 0.4929, 0.3835, 0.487, 0.3847, 0.4757, 0.5004, 0.4929, 0.3847, 0.4757, 0.3869, 0.4645, 0.5004, 0.4929, 0.3869, 0.4645, 0.3903, 0.4536, 0.5004, 0.4929, 0.3903, 0.4536, 0.3946, 0.443, 0.5004, 0.4929, 0.3946, 0.443, 0.4001, 0.433, 0.5004, 0.4929, 0.4001, 0.433, 0.4065, 0.4235, 0.5004, 0.4929, 0.4065, 0.4235, 0.4137, 0.4147, 0.5004, 0.4929, 0.4137, 0.4147, 0.4219, 0.4066, 0.5004, 0.4929, 0.4219, 0.4066, 0.4307, 0.3994, 0.5004, 0.4929, 0.4307, 0.3994, 0.4403, 0.393, 0.5004, 0.4929, 0.4403, 0.393, 0.4504, 0.3877, 0.5004, 0.4929, 0.4504, 0.3877, 0.461, 0.3833, 0.5004, 0.4929, 0.461, 0.3833, 0.472, 0.38, 0.5004, 0.4929, 0.472, 0.38, 0.4833, 0.3778, 0.5004, 0.4929, 0.4833, 0.3778, 0.4947, 0.3767, 0.5004, 0.4929, 0.4947, 0.3767, 0.5062, 0.3767, 0.5004, 0.4929, 0.5062, 0.3767, 0.5176, 0.3778, 0.5004, 0.4929, 0.5176, 0.3778, 0.5288, 0.3801, 0.5004, 0.4929, 0.5288, 0.3801, 0.5398, 0.3834, 0.5004, 0.4929, 0.5398, 0.3834, 0.5504, 0.3878, 0.5004, 0.4929, 0.5504, 0.3878, 0.5605, 0.3932, 0.5004, 0.4929, 0.5605, 0.3932, 0.5701, 0.3995, 0.5004, 0.4929, 0.5701, 0.3995, 0.579, 0.4068, 0.5004, 0.4929, 0.579, 0.4068, 0.5871, 0.4148, 0.5004, 0.4929, 0.5871, 0.4148, 0.5943, 0.4237, 0.5004, 0.4929, 0.5943, 0.4237, 0.6007, 0.4332, 0.5004, 0.4929, 0.6007, 0.4332, 0.6061, 0.4432, 0.5004, 0.4929, 0.6061, 0.4432, 0.6105, 0.4538, 0.5004, 0.4929, 0.6105, 0.4538, 0.6138, 0.4647, 0.5004, 0.4929, 0.6138, 0.4647, 0.6161, 0.4759, 0.5004, 0.4929, 0.6161, 0.4759, 0.6172, 0.4873, 0.5004, 0.4929, 0.6172, 0.4873, 0.6172, 0.4987, 0.5004, 0.4929])
me_target.materials.append(None)
me_target.use_remesh_preserve_volume = False
me_target.use_remesh_preserve_attributes = False
me_target.use_mirror_vertex_groups = False
me_target.update()

# ---- objects
ob_target = bpy.data.objects.new('Target', me_target)
ob_lamp = bpy.data.objects.new('Lamp', light_lamp)
ob_camera = bpy.data.objects.new('Camera', cam_camera)

# ---- transforms, parenting, visibility, modifiers, constraints
ob_target.location = (0.0, 0.0, 0.0)
ob_target.lineart.crease_threshold = 0.0
ob_lamp.location = (4.076, 1.005, 5.904)
ob_lamp.rotation_euler = (0.6503, 0.05522, 1.866)
ob_lamp.lock_rotations_4d = False
ob_lamp.empty_display_type = 'ARROWS'
ob_lamp.color = (0.0, 0.0, 0.0, 0.0)
ob_lamp.lineart.crease_threshold = 0.0
ob_camera.location = (7.481, -6.508, 5.344)
ob_camera.rotation_euler = (1.109, 0.01082, 0.8149)
ob_camera.lock_rotations_4d = False
ob_camera.empty_display_type = 'ARROWS'
ob_camera.color = (0.0, 0.0, 0.0, 0.0)
ob_camera.display_type = 'WIRE'
ob_camera.lineart.crease_threshold = 0.0

# ---- collection membership
col_collection_1.objects.link(ob_target)
col_collection_1.objects.link(ob_lamp)
col_collection_1.objects.link(ob_camera)

# ---- scene / render settings (as saved in the file)
scene.camera = ob_camera
scene.frame_start = 1; scene.frame_end = 250; scene.frame_set(1)
scene.render.engine = 'BLENDER_EEVEE_NEXT'
scene.render.image_settings.color_mode = 'RGB'
scene.render.image_settings.compression = 90
scene.render.resolution_percentage = 50
scene.render.dither_intensity = 0.0
scene.render.bake_margin = 2
scene.render.bake_bias = 0.0
scene.cycles.use_denoising = False
scene.cycles.samples = 10
scene.cycles.sampling_pattern = 'TABULATED_SOBOL'
scene.cycles.light_sampling_threshold = 0.0
scene.cycles.use_adaptive_sampling = False
scene.cycles.use_light_tree = False
scene.cycles.blur_glossy = 0.0
scene.cycles.volume_bounces = 1
scene.cycles.pixel_filter_type = 'GAUSSIAN'
scene.cycles.sample_clamp_indirect = 0.0
scene.view_settings.view_transform = 'Standard'
bpy.context.view_layer.update()

